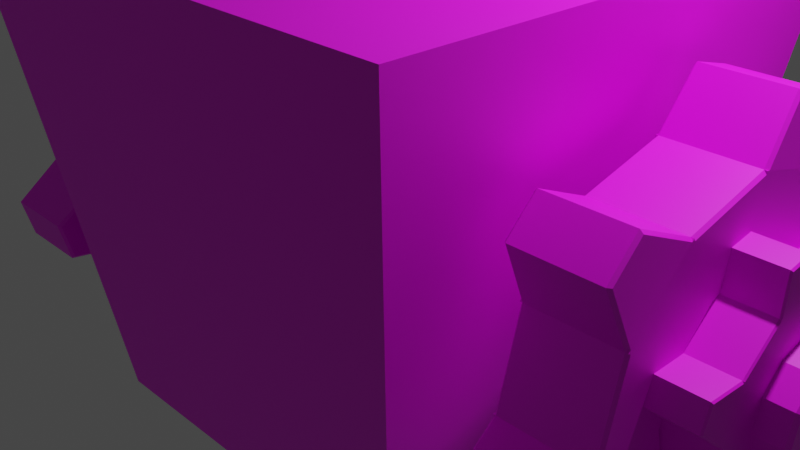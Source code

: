 # Source: WeaponPress.blend  (saved by Blender 2.91.10; exported with 4.5.12 LTS)
import bpy
from mathutils import Matrix  # noqa: F401  (used for matrix-valued properties, if any)

bpy.ops.wm.read_factory_settings(use_empty=True)
scene = bpy.context.scene
scene.name = 'Scene'

# ---- collections
col_collection = bpy.data.collections.new('Collection'); scene.collection.children.link(col_collection)

# ---- images (referenced by path relative to the original .blend; pixels are not part of the script)
import os
ASSET_DIR = os.environ.get("B2B_ASSET_DIR", "")  # directory of the original .blend (textures are referenced by path, not embedded)
HERE = os.path.dirname(os.path.abspath(__file__))  # packed textures are extracted next to this script under _unpacked/

def load_image(name, relpath, width, height, colorspace="sRGB"):
    """Load a texture the original file referenced (path relative to the .blend, or extracted next to this script)."""
    p = next((c for c in (os.path.join(HERE, relpath), os.path.join(ASSET_DIR, relpath)) if relpath and os.path.exists(c)), "")
    if p:
        img = bpy.data.images.load(p, check_existing=True)
        img.name = name
    else:  # same state as the original file: an image datablock whose file is absent (Cycles renders it pink)
        img = bpy.data.images.new(name, width, height)
        img.source = "FILE"
        img.filepath = "//" + (relpath or name)
    img.colorspace_settings.name = colorspace
    return img
img_t_tank_d_tga = load_image('T_Tank_D.tga', 'Assets/RW/Textures/T_Tank_D.tga', 1024, 1024, 'sRGB')

# ---- materials (node trees are filled in below, after node groups)
mat_m_pweaponress = bpy.data.materials.new('M_PWeaponress')
mat_m_pweaponress.use_transparent_shadow = False

# ---- material node trees
mat_m_pweaponress.use_nodes = True; mat_m_pweaponress.node_tree.nodes.clear()
_N = mat_m_pweaponress.node_tree.nodes; _L = mat_m_pweaponress.node_tree.links
n0 = _N.new('ShaderNodeBsdfPrincipled'); n0.name = 'Principled BSDF'; n0.location = (10, 300)
n0.distribution = 'GGX'
n0.subsurface_method = 'BURLEY'
n0.inputs[3].default_value = 1.45
n0.inputs[27].default_value = (0.0, 0.0, 0.0, 1.0)
n0.inputs[28].default_value = 1.0
n1 = _N.new('ShaderNodeOutputMaterial'); n1.name = 'Material Output'; n1.location = (300, 300)
n2 = _N.new('ShaderNodeTexImage'); n2.name = 'Image Texture'; n2.location = (-280, 280)
n2.image = img_t_tank_d_tga
_L.new(n0.outputs[0], n1.inputs[0])
_L.new(n2.outputs[0], n0.inputs[0])
n1.is_active_output = True

# ---- world
world_world = bpy.data.worlds.new('World'); scene.world = world_world
world_world.use_nodes = True; world_world.node_tree.nodes.clear()
_N = world_world.node_tree.nodes; _L = world_world.node_tree.links
n0 = _N.new('ShaderNodeOutputWorld'); n0.name = 'World Output'; n0.location = (300, 300)
n1 = _N.new('ShaderNodeBackground'); n1.name = 'Background'; n1.location = (10, 300)
n1.inputs[0].default_value = (0.05088, 0.05088, 0.05088, 1.0)
_L.new(n1.outputs[0], n0.inputs[0])
n0.is_active_output = True
world_world.color = (0.05088, 0.05088, 0.05088)
world_world.use_sun_shadow = False
world_world.sun_shadow_jitter_overblur = 0.0

# ---- cameras
cam_camera = bpy.data.cameras.new('Camera')
cam_camera.clip_end = 100.0
cam_camera.ortho_scale = 7.314

# ---- lights
light_light = bpy.data.lights.new('Light', 'POINT')
light_light.transmission_factor = 0.0
light_light.energy = 1000.0
light_light.shadow_soft_size = 0.1
light_light.shadow_maximum_resolution = 0.006
light_light.use_absolute_resolution = True

# ---- meshes
me_cylinder = bpy.data.meshes.new('Cylinder')
me_cylinder.from_pydata([(4.331, -0.1105, 1.289), (4.314, -0.1025, 1.307), (4.314, -0.3507, 1.263), (4.331, -0.3372, 1.249), (3.812, -0.3372, 1.249), (3.829, -0.3507, 1.263), (3.829, -0.1025, 1.307), (3.812, -0.1105, 1.289), (3.829, -1.183, 0.5647), (3.812, -1.172, 0.549), (4.331, -1.172, 0.549), (4.314, -1.183, 0.5647), (4.314, -1.269, 0.3279), (4.331, -1.251, 0.3327), (3.812, -1.251, 0.3327), (3.829, -1.269, 0.3279), (3.829, -1.081, -0.7423), (3.812, -1.061, -0.7404), (4.331, -1.061, -0.7404), (4.314, -1.081, -0.7423), (4.314, -0.9187, -0.9353), (4.331, -0.9134, -0.9167), (3.812, -0.9134, -0.9167), (3.829, -0.9187, -0.9353), (3.829, 0.1025, -1.307), (3.812, 0.1105, -1.289), (4.331, 0.1105, -1.289), (4.314, 0.1025, -1.307), (4.314, 0.3507, -1.263), (4.331, 0.3372, -1.249), (3.812, 0.3372, -1.249), (3.829, 0.3507, -1.263), (3.829, 1.183, -0.5647), (3.812, 1.172, -0.549), (4.331, 1.172, -0.549), (4.314, 1.183, -0.5647), (4.314, 1.269, -0.3279), (4.331, 1.251, -0.3327), (3.812, 1.251, -0.3327), (3.829, 1.269, -0.3279), (3.829, 1.081, 0.7423), (3.812, 1.061, 0.7404), (4.331, 1.061, 0.7404), (4.314, 1.081, 0.7423), (4.314, 0.9187, 0.9353), (4.331, 0.9134, 0.9167), (3.812, 0.9134, 0.9167), (3.829, 0.9187, 0.9353), (4.329, 0.08716, 0.9962), (4.345, 0.07023, 0.9932), (4.345, 0.08716, 0.9962), (4.345, -0.4057, 0.9093), (4.329, -0.4226, 0.9063), (4.345, -0.4226, 0.9063), (3.814, -0.4226, 0.9063), (3.798, -0.4057, 0.9093), (3.798, -0.4226, 0.9063), (3.798, 0.07023, 0.9932), (3.814, 0.08716, 0.9962), (3.798, 0.08716, 0.9962), (3.798, -0.825, 0.5574), (3.814, -0.8192, 0.5736), (3.798, -0.8192, 0.5736), (4.329, -0.8192, 0.5736), (4.345, -0.825, 0.5574), (4.345, -0.8192, 0.5736), (4.345, -0.9903, 0.1033), (4.329, -0.9962, 0.08716), (4.345, -0.9962, 0.08716), (3.814, -0.9962, 0.08716), (3.798, -0.9903, 0.1033), (3.798, -0.9962, 0.08716), (3.798, -0.8953, -0.4358), (3.814, -0.9063, -0.4226), (3.798, -0.9063, -0.4226), (4.329, -0.9063, -0.4226), (4.345, -0.8953, -0.4358), (4.345, -0.9063, -0.4226), (4.345, -0.5846, -0.806), (4.329, -0.5736, -0.8192), (4.345, -0.5736, -0.8192), (3.814, -0.5736, -0.8192), (3.798, -0.5846, -0.806), (3.798, -0.5736, -0.8192), (3.798, -0.07023, -0.9932), (3.814, -0.08716, -0.9962), (3.798, -0.08716, -0.9962), (4.329, -0.08716, -0.9962), (4.345, -0.07023, -0.9932), (4.345, -0.08716, -0.9962), (4.345, 0.4057, -0.9093), (4.329, 0.4226, -0.9063), (4.345, 0.4226, -0.9063), (3.814, 0.4226, -0.9063), (3.798, 0.4057, -0.9093), (3.798, 0.4226, -0.9063), (3.798, 0.825, -0.5574), (3.814, 0.8192, -0.5736), (3.798, 0.8192, -0.5736), (4.329, 0.8192, -0.5736), (4.345, 0.825, -0.5574), (4.345, 0.8192, -0.5736), (4.345, 0.9903, -0.1033), (4.329, 0.9962, -0.08716), (4.345, 0.9962, -0.08716), (3.814, 0.9962, -0.08716), (3.798, 0.9903, -0.1033), (3.798, 0.9962, -0.08716), (3.798, 0.8953, 0.4358), (3.814, 0.9063, 0.4226), (3.798, 0.9063, 0.4226), (4.329, 0.9063, 0.4226), (4.345, 0.8953, 0.4358), (4.345, 0.9063, 0.4226), (4.345, 0.5846, 0.806), (4.329, 0.5736, 0.8192), (4.345, 0.5736, 0.8192), (3.814, 0.5736, 0.8192), (3.798, 0.5846, 0.806), (3.798, 0.5736, 0.8192), (4.345, 0.08571, 0.9797), (4.329, 0.08716, 0.9962), (4.345, 0.08716, 0.9962), (4.345, 0.07139, 0.9934), (4.329, -0.4226, 0.9063), (4.345, -0.4156, 0.8913), (4.345, -0.4069, 0.9091), (4.345, -0.4226, 0.9063), (3.798, -0.4156, 0.8913), (3.814, -0.4226, 0.9063), (3.798, -0.4226, 0.9063), (3.798, -0.4069, 0.9091), (3.814, 0.08716, 0.9962), (3.798, 0.08571, 0.9797), (3.798, 0.07139, 0.9934), (3.798, 0.08716, 0.9962), (4.345, -0.8056, 0.5641), (4.329, -0.8192, 0.5736), (4.345, -0.8192, 0.5736), (4.345, -0.8246, 0.5585), (3.814, -0.8192, 0.5736), (3.798, -0.8056, 0.5641), (3.798, -0.8246, 0.5585), (3.798, -0.8192, 0.5736), (4.329, -0.9962, 0.08716), (4.345, -0.9797, 0.08571), (4.345, -0.9907, 0.1022), (4.345, -0.9962, 0.08716), (3.798, -0.9797, 0.08571), (3.814, -0.9962, 0.08716), (3.798, -0.9962, 0.08716), (3.798, -0.9907, 0.1022), (4.345, -0.8913, -0.4156), (4.329, -0.9063, -0.4226), (4.345, -0.9063, -0.4226), (4.345, -0.896, -0.4349), (3.814, -0.9063, -0.4226), (3.798, -0.8913, -0.4156), (3.798, -0.896, -0.4349), (3.798, -0.9063, -0.4226), (4.329, -0.5736, -0.8192), (4.345, -0.5641, -0.8056), (4.345, -0.5839, -0.8069), (4.345, -0.5736, -0.8192), (3.798, -0.5641, -0.8056), (3.814, -0.5736, -0.8192), (3.798, -0.5736, -0.8192), (3.798, -0.5839, -0.8069), (4.345, -0.08571, -0.9797), (4.329, -0.08716, -0.9962), (4.345, -0.08716, -0.9962), (4.345, -0.07139, -0.9934), (3.814, -0.08716, -0.9962), (3.798, -0.08571, -0.9797), (3.798, -0.07139, -0.9934), (3.798, -0.08716, -0.9962), (4.329, 0.4226, -0.9063), (4.345, 0.4156, -0.8913), (4.345, 0.4069, -0.9091), (4.345, 0.4226, -0.9063), (3.798, 0.4156, -0.8913), (3.814, 0.4226, -0.9063), (3.798, 0.4226, -0.9063), (3.798, 0.4069, -0.9091), (4.345, 0.8056, -0.5641), (4.329, 0.8192, -0.5736), (4.345, 0.8192, -0.5736), (4.345, 0.8246, -0.5585), (3.814, 0.8192, -0.5736), (3.798, 0.8056, -0.5641), (3.798, 0.8246, -0.5585), (3.798, 0.8192, -0.5736), (4.329, 0.9962, -0.08716), (4.345, 0.9797, -0.08571), (4.345, 0.9907, -0.1022), (4.345, 0.9962, -0.08716), (3.798, 0.9797, -0.08571), (3.814, 0.9962, -0.08716), (3.798, 0.9962, -0.08716), (3.798, 0.9907, -0.1022), (4.345, 0.8913, 0.4156), (4.329, 0.9063, 0.4226), (4.345, 0.9063, 0.4226), (4.345, 0.896, 0.4349), (3.814, 0.9063, 0.4226), (3.798, 0.8913, 0.4156), (3.798, 0.896, 0.4349), (3.798, 0.9063, 0.4226), (4.329, 0.5736, 0.8192), (4.345, 0.5641, 0.8056), (4.345, 0.5839, 0.8069), (4.345, 0.5736, 0.8192), (3.798, 0.5641, 0.8056), (3.814, 0.5736, 0.8192), (3.798, 0.5736, 0.8192), (3.798, 0.5839, 0.8069), (4.323, 0.04878, 0.5576), (4.345, 0.05078, 0.5804), (3.798, 0.05078, 0.5804), (3.82, 0.04878, 0.5576), (4.345, -0.2462, 0.528), (4.323, -0.2365, 0.5073), (3.82, -0.2365, 0.5073), (3.798, -0.2462, 0.528), (4.345, -0.4772, 0.3342), (4.323, -0.4585, 0.321), (3.82, -0.4585, 0.321), (3.798, -0.4772, 0.3342), (4.345, -0.5804, 0.05078), (4.323, -0.5576, 0.04878), (3.82, -0.5576, 0.04878), (3.798, -0.5804, 0.05078), (4.345, -0.528, -0.2462), (4.323, -0.5073, -0.2365), (3.82, -0.5073, -0.2365), (3.798, -0.528, -0.2462), (4.345, -0.3342, -0.4772), (4.323, -0.321, -0.4585), (3.82, -0.321, -0.4585), (3.798, -0.3342, -0.4772), (4.345, -0.05078, -0.5804), (4.323, -0.04878, -0.5576), (3.82, -0.04878, -0.5576), (3.798, -0.05078, -0.5804), (4.345, 0.2462, -0.528), (4.323, 0.2365, -0.5073), (3.82, 0.2365, -0.5073), (3.798, 0.2462, -0.528), (4.345, 0.4772, -0.3342), (4.323, 0.4585, -0.321), (3.82, 0.4585, -0.321), (3.798, 0.4772, -0.3342), (4.345, 0.5804, -0.05078), (4.323, 0.5576, -0.04878), (3.82, 0.5576, -0.04878), (3.798, 0.5804, -0.05078), (4.345, 0.528, 0.2462), (4.323, 0.5073, 0.2365), (3.82, 0.5073, 0.2365), (3.798, 0.528, 0.2462), (4.345, 0.3342, 0.4772), (4.323, 0.321, 0.4585), (3.82, 0.321, 0.4585), (3.798, 0.3342, 0.4772), (3.828, 2.241, 0.3911), (3.798, 2.274, 0.3798), (3.798, 2.159, 0.8078), (3.828, 2.137, 0.782), (2.917, 2.137, 0.782), (2.946, 2.159, 0.8078), (2.946, 2.274, 0.3798), (2.917, 2.241, 0.3911), (2.946, 0.8078, 2.159), (2.917, 0.782, 2.137), (3.828, 0.782, 2.137), (3.798, 0.8078, 2.159), (3.798, 0.3798, 2.274), (3.828, 0.3911, 2.241), (2.917, 0.3911, 2.241), (2.946, 0.3798, 2.274), (2.946, -1.466, 1.779), (2.917, -1.459, 1.746), (3.828, -1.459, 1.746), (3.798, -1.466, 1.779), (3.798, -1.779, 1.466), (3.828, -1.746, 1.459), (2.917, -1.746, 1.459), (2.946, -1.779, 1.466), (2.946, -2.274, -0.3798), (2.917, -2.241, -0.3911), (3.828, -2.241, -0.3911), (3.798, -2.274, -0.3798), (3.798, -2.159, -0.8078), (3.828, -2.137, -0.782), (2.917, -2.137, -0.782), (2.946, -2.159, -0.8078), (2.946, -0.8078, -2.159), (2.917, -0.782, -2.137), (3.828, -0.782, -2.137), (3.798, -0.8078, -2.159), (3.798, -0.3798, -2.274), (3.828, -0.3911, -2.241), (2.917, -0.3911, -2.241), (2.946, -0.3798, -2.274), (2.946, 1.466, -1.779), (2.917, 1.459, -1.746), (3.828, 1.459, -1.746), (3.798, 1.466, -1.779), (3.798, 1.779, -1.466), (3.828, 1.746, -1.459), (2.917, 1.746, -1.459), (2.946, 1.779, -1.466), (3.825, 1.758, 2.556e-07), (3.853, 1.75, 0.02919), (3.853, 1.758, 2.556e-07), (3.853, 1.53, 0.8499), (3.825, 1.523, 0.8791), (3.853, 1.523, 0.8791), (2.919, 1.523, 0.8791), (2.891, 1.53, 0.8499), (2.891, 1.523, 0.8791), (2.891, 1.75, 0.02919), (2.919, 1.758, 2.032e-07), (2.891, 1.758, 2.032e-07), (2.891, 0.8499, 1.53), (2.919, 0.8791, 1.523), (2.891, 0.8791, 1.523), (3.825, 0.8791, 1.523), (3.853, 0.8499, 1.53), (3.853, 0.8791, 1.523), (3.853, 0.02919, 1.75), (3.825, -3.014e-07, 1.758), (3.853, -2.924e-07, 1.758), (2.919, -1.669e-07, 1.758), (2.891, 0.02919, 1.75), (2.891, -1.631e-07, 1.758), (2.891, -0.9005, 1.501), (2.919, -0.8791, 1.523), (2.891, -0.8791, 1.523), (3.825, -0.8791, 1.523), (3.853, -0.9005, 1.501), (3.853, -0.8791, 1.523), (3.853, -1.501, 0.9005), (3.825, -1.523, 0.8791), (3.853, -1.523, 0.8791), (2.919, -1.523, 0.8791), (2.891, -1.501, 0.9005), (2.891, -1.523, 0.8791), (2.891, -1.75, -0.02919), (2.919, -1.758, 4.605e-08), (2.891, -1.758, -6.343e-09), (3.825, -1.758, 4.605e-08), (3.853, -1.75, -0.02919), (3.853, -1.758, 4.605e-08), (3.853, -1.53, -0.8499), (3.825, -1.523, -0.8791), (3.853, -1.523, -0.8791), (2.919, -1.523, -0.8791), (2.891, -1.53, -0.8499), (2.891, -1.523, -0.8791), (2.891, -0.8499, -1.53), (2.919, -0.8791, -1.523), (2.891, -0.8791, -1.523), (3.825, -0.8791, -1.523), (3.853, -0.8499, -1.53), (3.853, -0.8791, -1.523), (3.853, -0.02919, -1.75), (3.825, -5.439e-07, -1.758), (3.853, -5.605e-07, -1.758), (2.919, -4.35e-07, -1.758), (2.891, -0.02919, -1.75), (2.891, -4.312e-07, -1.758), (2.891, 0.9005, -1.501), (2.919, 0.8791, -1.523), (2.891, 0.8791, -1.523), (3.825, 0.8791, -1.523), (3.853, 0.9005, -1.501), (3.853, 0.8791, -1.523), (3.853, 1.501, -0.9005), (3.825, 1.523, -0.8791), (3.853, 1.523, -0.8791), (2.919, 1.523, -0.8791), (2.891, 1.501, -0.9005), (2.891, 1.523, -0.8791), (3.853, 1.729, 2.556e-07), (3.825, 1.758, 2.556e-07), (3.853, 1.758, 2.556e-07), (3.853, 1.751, 0.02719), (3.825, 1.523, 0.8791), (3.853, 1.497, 0.8645), (3.853, 1.53, 0.8519), (3.853, 1.523, 0.8791), (2.891, 1.497, 0.8645), (2.919, 1.523, 0.8791), (2.891, 1.523, 0.8791), (2.891, 1.53, 0.8519), (2.919, 1.758, 2.032e-07), (2.891, 1.729, 2.032e-07), (2.891, 1.751, 0.02719), (2.891, 1.758, 2.032e-07), (3.853, 0.8645, 1.497), (3.825, 0.8791, 1.523), (3.853, 0.8791, 1.523), (3.853, 0.8519, 1.53), (2.919, 0.8791, 1.523), (2.891, 0.8645, 1.497), (2.891, 0.8519, 1.53), (2.891, 0.8791, 1.523), (3.825, -2.887e-07, 1.758), (3.853, -2.886e-07, 1.729), (3.853, 0.02718, 1.751), (3.853, -2.924e-07, 1.758), (2.891, -1.592e-07, 1.729), (2.919, -1.669e-07, 1.758), (2.891, -1.631e-07, 1.758), (2.891, 0.02718, 1.751), (3.853, -0.8645, 1.497), (3.825, -0.8791, 1.523), (3.853, -0.8791, 1.523), (3.853, -0.899, 1.503), (2.919, -0.8791, 1.523), (2.891, -0.8645, 1.497), (2.891, -0.899, 1.503), (2.891, -0.8791, 1.523), (3.825, -1.523, 0.8791), (3.853, -1.497, 0.8645), (3.853, -1.503, 0.899), (3.853, -1.523, 0.8791), (2.891, -1.497, 0.8645), (2.919, -1.523, 0.8791), (2.891, -1.523, 0.8791), (2.891, -1.503, 0.899), (3.853, -1.729, 4.605e-08), (3.825, -1.758, 4.605e-08), (3.853, -1.758, 4.605e-08), (3.853, -1.751, -0.02719), (2.919, -1.758, -6.343e-09), (2.891, -1.729, -6.343e-09), (2.891, -1.751, -0.02719), (2.891, -1.758, -6.343e-09), (3.825, -1.523, -0.8791), (3.853, -1.497, -0.8645), (3.853, -1.53, -0.8519), (3.853, -1.523, -0.8791), (2.891, -1.497, -0.8645), (2.919, -1.523, -0.8791), (2.891, -1.523, -0.8791), (2.891, -1.53, -0.8519), (3.853, -0.8645, -1.497), (3.825, -0.8791, -1.523), (3.853, -0.8791, -1.523), (3.853, -0.8519, -1.53), (2.919, -0.8791, -1.523), (2.891, -0.8645, -1.497), (2.891, -0.8519, -1.53), (2.891, -0.8791, -1.523), (3.825, -5.567e-07, -1.758), (3.853, -5.502e-07, -1.729), (3.853, -0.02719, -1.751), (3.853, -5.605e-07, -1.758), (2.891, -4.212e-07, -1.729), (2.919, -4.35e-07, -1.758), (2.891, -4.312e-07, -1.758), (2.891, -0.02719, -1.751), (3.853, 0.8645, -1.497), (3.825, 0.8791, -1.523), (3.853, 0.8791, -1.523), (3.853, 0.899, -1.503), (2.919, 0.8791, -1.523), (2.891, 0.8645, -1.497), (2.891, 0.899, -1.503), (2.891, 0.8791, -1.523), (3.825, 1.523, -0.8791), (3.853, 1.497, -0.8645), (3.853, 1.503, -0.899), (3.853, 1.523, -0.8791), (2.891, 1.497, -0.8645), (2.919, 1.523, -0.8791), (2.891, 1.523, -0.8791), (2.891, 1.503, -0.899), (3.814, 0.984, 2.556e-07), (3.853, 1.024, 2.556e-07), (2.891, 1.024, 2.032e-07), (2.93, 0.984, 2.032e-07), (3.853, 0.8871, 0.5122), (3.814, 0.8522, 0.492), (2.93, 0.8522, 0.492), (2.891, 0.8871, 0.5122), (3.853, 0.5122, 0.8871), (3.814, 0.492, 0.8522), (2.93, 0.492, 0.8522), (2.891, 0.5122, 0.8871), (3.853, -1.938e-07, 1.024), (3.814, -1.832e-07, 0.984), (2.93, -6.435e-08, 0.984), (2.891, -6.453e-08, 1.024), (3.853, -0.5122, 0.8871), (3.814, -0.492, 0.8522), (2.93, -0.492, 0.8522), (2.891, -0.5122, 0.8871), (3.853, -0.8871, 0.5122), (3.814, -0.8522, 0.492), (2.93, -0.8522, 0.492), (2.891, -0.8871, 0.5122), (3.853, -1.024, 9.845e-08), (3.814, -0.984, 4.605e-08), (2.93, -0.984, 4.605e-08), (2.891, -1.024, 4.605e-08), (3.853, -0.8871, -0.5122), (3.814, -0.8522, -0.492), (2.93, -0.8522, -0.492), (2.891, -0.8871, -0.5122), (3.853, -0.5122, -0.8871), (3.814, -0.492, -0.8522), (2.93, -0.492, -0.8522), (2.891, -0.5122, -0.8871), (3.853, -3.082e-07, -1.024), (3.814, -2.891e-07, -0.984), (2.93, -1.702e-07, -0.984), (2.891, -1.789e-07, -1.024), (3.853, 0.5122, -0.8871), (3.814, 0.492, -0.8522), (2.93, 0.492, -0.8522), (2.891, 0.5122, -0.8871), (3.853, 0.8871, -0.5122), (3.814, 0.8522, -0.492), (2.93, 0.8522, -0.492), (2.891, 0.8871, -0.5122), (1.732, 0.5841, 6.109e-08), (1.732, 0.5059, 0.2921), (1.732, 0.2921, 0.5059), (1.732, -6.576e-08, 0.5841), (1.732, -0.2921, 0.5059), (1.732, -0.5059, 0.2921), (1.732, -0.5841, -7.817e-08), (1.732, -0.5059, -0.2921), (1.732, -0.2921, -0.5059), (1.732, -1.548e-07, -0.5841), (1.732, 0.2921, -0.5059), (1.732, 0.5059, -0.2921), (4.643, 0.5475, 6.799e-08), (4.607, 0.5841, 6.109e-08), (4.643, 0.4741, 0.2737), (4.607, 0.5059, 0.2921), (4.643, 0.2737, 0.4741), (4.607, 0.2921, 0.5059), (4.643, -2.226e-07, 0.5475), (4.607, -2.208e-07, 0.5841), (4.643, -0.2737, 0.4741), (4.607, -0.2921, 0.5059), (4.643, -0.4741, 0.2737), (4.607, -0.5059, 0.2921), (4.643, -0.5475, -7.637e-08), (4.607, -0.5841, -7.817e-08), (4.643, -0.4741, -0.2737), (4.607, -0.5059, -0.2921), (4.643, -0.2737, -0.4741), (4.607, -0.2921, -0.5059), (4.643, -3.539e-07, -0.5475), (4.607, -3.099e-07, -0.5841), (4.643, 0.2737, -0.4741), (4.607, 0.2921, -0.5059), (4.643, 0.4741, -0.2737), (4.607, 0.5059, -0.2921)], [], [(175, 174, 183, 182, 95, 94, 84, 86), (122, 121, 132, 135, 59, 58, 48, 50), (263, 218, 133, 212), (150, 149, 144, 147, 68, 67, 69, 71), (237, 238, 234, 233), (154, 153, 156, 159, 74, 73, 75, 77), (245, 246, 242, 241), (253, 254, 250, 249), (191, 190, 199, 198, 107, 106, 96, 98), (255, 259, 205, 196), (260, 256, 200, 203, 210, 209), (147, 146, 139, 138, 65, 64, 66, 68), (259, 263, 212, 215, 206, 205), (216, 219, 262, 261), (2, 5, 54, 52), (10, 13, 66, 64), (18, 21, 78, 76), (26, 29, 90, 88), (34, 37, 102, 100), (42, 45, 114, 112), (138, 137, 140, 143, 62, 61, 63, 65), (143, 142, 151, 150, 71, 70, 60, 62), (214, 213, 208, 211, 116, 115, 117, 119), (211, 210, 203, 202, 113, 112, 114, 116), (159, 158, 167, 166, 83, 82, 72, 74), (195, 194, 187, 186, 101, 100, 102, 104), (202, 201, 204, 207, 110, 109, 111, 113), (198, 197, 192, 195, 104, 103, 105, 107), (130, 129, 124, 127, 53, 52, 54, 56), (135, 134, 131, 130, 56, 55, 57, 59), (179, 178, 171, 170, 89, 88, 90, 92), (186, 185, 188, 191, 98, 97, 99, 101), (182, 181, 176, 179, 92, 91, 93, 95), (218, 223, 128, 131, 134, 133), (163, 162, 155, 154, 77, 76, 78, 80), (170, 169, 172, 175, 86, 85, 87, 89), (166, 165, 160, 163, 80, 79, 81, 83), (6, 1, 48, 58), (14, 9, 60, 70), (207, 206, 215, 214, 119, 118, 108, 110), (1, 6, 5, 2), (4, 7, 57, 55), (12, 15, 69, 67), (8, 11, 63, 61), (11, 8, 15, 12), (22, 17, 72, 82), (20, 23, 81, 79), (16, 19, 75, 73), (19, 16, 23, 20), (30, 25, 84, 94), (28, 31, 93, 91), (24, 27, 87, 85), (27, 24, 31, 28), (38, 33, 96, 106), (36, 39, 105, 103), (32, 35, 99, 97), (35, 32, 39, 36), (46, 41, 108, 118), (44, 47, 117, 115), (40, 43, 111, 109), (43, 40, 47, 44), (208, 213, 132, 121), (229, 230, 226, 225), (124, 129, 140, 137), (225, 226, 222, 221), (233, 234, 230, 229), (231, 235, 157, 148), (144, 149, 156, 153), (235, 239, 164, 167, 158, 157), (241, 242, 238, 237), (239, 243, 173, 164), (160, 165, 172, 169), (243, 247, 180, 183, 174, 173), (249, 250, 246, 245), (247, 251, 189, 180), (176, 181, 188, 185), (251, 255, 196, 199, 190, 189), (256, 252, 193, 200), (257, 258, 254, 253), (192, 197, 204, 201), (261, 262, 258, 257), (223, 227, 141, 128), (227, 231, 148, 151, 142, 141), (252, 248, 184, 187, 194, 193), (248, 244, 177, 184), (244, 240, 168, 171, 178, 177), (240, 236, 161, 168), (236, 232, 152, 155, 162, 161), (232, 228, 145, 152), (228, 224, 136, 139, 146, 145), (224, 220, 125, 136), (217, 260, 209, 120), (220, 217, 120, 123, 126, 125), (127, 126, 123, 122, 50, 49, 51, 53), (48, 49, 50), (51, 52, 53), (54, 55, 56), (57, 58, 59), (60, 61, 62), (63, 64, 65), (66, 67, 68), (69, 70, 71), (72, 73, 74), (75, 76, 77), (78, 79, 80), (81, 82, 83), (84, 85, 86), (87, 88, 89), (90, 91, 92), (93, 94, 95), (96, 97, 98), (99, 100, 101), (102, 103, 104), (105, 106, 107), (108, 109, 110), (111, 112, 113), (114, 115, 116), (117, 118, 119), (120, 121, 122, 123), (124, 125, 126, 127), (128, 129, 130, 131), (132, 133, 134, 135), (136, 137, 138, 139), (140, 141, 142, 143), (144, 145, 146, 147), (148, 149, 150, 151), (152, 153, 154, 155), (156, 157, 158, 159), (160, 161, 162, 163), (164, 165, 166, 167), (168, 169, 170, 171), (172, 173, 174, 175), (176, 177, 178, 179), (180, 181, 182, 183), (184, 185, 186, 187), (188, 189, 190, 191), (192, 193, 194, 195), (196, 197, 198, 199), (200, 201, 202, 203), (204, 205, 206, 207), (208, 209, 210, 211), (212, 213, 214, 215), (124, 137, 136, 125), (140, 129, 128, 141), (144, 153, 152, 145), (156, 149, 148, 157), (160, 169, 168, 161), (172, 165, 164, 173), (176, 185, 184, 177), (188, 181, 180, 189), (192, 201, 200, 193), (204, 197, 196, 205), (208, 121, 120, 209), (132, 213, 212, 133), (1, 2, 3, 0), (5, 6, 7, 4), (11, 12, 13, 10), (15, 8, 9, 14), (19, 20, 21, 18), (23, 16, 17, 22), (27, 28, 29, 26), (31, 24, 25, 30), (35, 36, 37, 34), (39, 32, 33, 38), (43, 44, 45, 42), (47, 40, 41, 46), (48, 1, 0, 49), (2, 52, 51, 3), (54, 5, 4, 55), (6, 58, 57, 7), (60, 9, 8, 61), (10, 64, 63, 11), (12, 67, 66, 13), (69, 15, 14, 70), (72, 17, 16, 73), (18, 76, 75, 19), (20, 79, 78, 21), (81, 23, 22, 82), (84, 25, 24, 85), (26, 88, 87, 27), (28, 91, 90, 29), (93, 31, 30, 94), (96, 33, 32, 97), (34, 100, 99, 35), (36, 103, 102, 37), (105, 39, 38, 106), (108, 41, 40, 109), (42, 112, 111, 43), (44, 115, 114, 45), (117, 47, 46, 118), (0, 3, 51, 49), (217, 220, 221, 216), (223, 218, 219, 222), (220, 224, 225, 221), (227, 223, 222, 226), (224, 228, 229, 225), (231, 227, 226, 230), (228, 232, 233, 229), (235, 231, 230, 234), (232, 236, 237, 233), (239, 235, 234, 238), (236, 240, 241, 237), (243, 239, 238, 242), (240, 244, 245, 241), (247, 243, 242, 246), (244, 248, 249, 245), (251, 247, 246, 250), (248, 252, 253, 249), (255, 251, 250, 254), (252, 256, 257, 253), (259, 255, 254, 258), (256, 260, 261, 257), (263, 259, 258, 262), (260, 217, 216, 261), (218, 263, 262, 219), (221, 222, 219, 216), (439, 438, 447, 446, 359, 358, 348, 350), (386, 385, 396, 399, 323, 322, 312, 314), (527, 482, 397, 476), (414, 413, 408, 411, 332, 331, 333, 335), (501, 502, 498, 497), (418, 417, 420, 423, 338, 337, 339, 341), (509, 510, 506, 505), (517, 518, 514, 513), (455, 454, 463, 462, 371, 370, 360, 362), (519, 523, 469, 460), (524, 520, 464, 467, 474, 473), (411, 410, 403, 402, 329, 328, 330, 332), (523, 527, 476, 479, 470, 469), (480, 483, 526, 525), (266, 269, 318, 316), (274, 277, 330, 328), (282, 285, 342, 340), (290, 293, 354, 352), (298, 301, 366, 364), (306, 309, 378, 376), (402, 401, 404, 407, 326, 325, 327, 329), (407, 406, 415, 414, 335, 334, 324, 326), (478, 477, 472, 475, 380, 379, 381, 383), (475, 474, 467, 466, 377, 376, 378, 380), (423, 422, 431, 430, 347, 346, 336, 338), (459, 458, 451, 450, 365, 364, 366, 368), (466, 465, 468, 471, 374, 373, 375, 377), (462, 461, 456, 459, 368, 367, 369, 371), (394, 393, 388, 391, 317, 316, 318, 320), (399, 398, 395, 394, 320, 319, 321, 323), (443, 442, 435, 434, 353, 352, 354, 356), (450, 449, 452, 455, 362, 361, 363, 365), (446, 445, 440, 443, 356, 355, 357, 359), (482, 487, 392, 395, 398, 397), (427, 426, 419, 418, 341, 340, 342, 344), (434, 433, 436, 439, 350, 349, 351, 353), (430, 429, 424, 427, 344, 343, 345, 347), (270, 265, 312, 322), (278, 273, 324, 334), (471, 470, 479, 478, 383, 382, 372, 374), (265, 270, 269, 266), (268, 271, 321, 319), (276, 279, 333, 331), (272, 275, 327, 325), (275, 272, 279, 276), (286, 281, 336, 346), (284, 287, 345, 343), (280, 283, 339, 337), (283, 280, 287, 284), (294, 289, 348, 358), (292, 295, 357, 355), (288, 291, 351, 349), (291, 288, 295, 292), (302, 297, 360, 370), (300, 303, 369, 367), (296, 299, 363, 361), (299, 296, 303, 300), (310, 305, 372, 382), (308, 311, 381, 379), (304, 307, 375, 373), (307, 304, 311, 308), (472, 477, 396, 385), (493, 494, 490, 489), (388, 393, 404, 401), (489, 490, 486, 485), (497, 498, 494, 493), (495, 499, 421, 412), (408, 413, 420, 417), (499, 503, 428, 431, 422, 421), (505, 506, 502, 501), (503, 507, 437, 428), (424, 429, 436, 433), (507, 511, 444, 447, 438, 437), (513, 514, 510, 509), (511, 515, 453, 444), (440, 445, 452, 449), (515, 519, 460, 463, 454, 453), (520, 516, 457, 464), (521, 522, 518, 517), (456, 461, 468, 465), (525, 526, 522, 521), (487, 491, 405, 392), (491, 495, 412, 415, 406, 405), (516, 512, 448, 451, 458, 457), (512, 508, 441, 448), (508, 504, 432, 435, 442, 441), (504, 500, 425, 432), (500, 496, 416, 419, 426, 425), (496, 492, 409, 416), (492, 488, 400, 403, 410, 409), (488, 484, 389, 400), (481, 524, 473, 384), (484, 481, 384, 387, 390, 389), (391, 390, 387, 386, 314, 313, 315, 317), (312, 313, 314), (315, 316, 317), (318, 319, 320), (321, 322, 323), (324, 325, 326), (327, 328, 329), (330, 331, 332), (333, 334, 335), (336, 337, 338), (339, 340, 341), (342, 343, 344), (345, 346, 347), (348, 349, 350), (351, 352, 353), (354, 355, 356), (357, 358, 359), (360, 361, 362), (363, 364, 365), (366, 367, 368), (369, 370, 371), (372, 373, 374), (375, 376, 377), (378, 379, 380), (381, 382, 383), (384, 385, 386, 387), (388, 389, 390, 391), (392, 393, 394, 395), (396, 397, 398, 399), (400, 401, 402, 403), (404, 405, 406, 407), (408, 409, 410, 411), (412, 413, 414, 415), (416, 417, 418, 419), (420, 421, 422, 423), (424, 425, 426, 427), (428, 429, 430, 431), (432, 433, 434, 435), (436, 437, 438, 439), (440, 441, 442, 443), (444, 445, 446, 447), (448, 449, 450, 451), (452, 453, 454, 455), (456, 457, 458, 459), (460, 461, 462, 463), (464, 465, 466, 467), (468, 469, 470, 471), (472, 473, 474, 475), (476, 477, 478, 479), (388, 401, 400, 389), (404, 393, 392, 405), (408, 417, 416, 409), (420, 413, 412, 421), (424, 433, 432, 425), (436, 429, 428, 437), (440, 449, 448, 441), (452, 445, 444, 453), (456, 465, 464, 457), (468, 461, 460, 469), (472, 385, 384, 473), (396, 477, 476, 397), (265, 266, 267, 264), (269, 270, 271, 268), (275, 276, 277, 274), (279, 272, 273, 278), (283, 284, 285, 282), (287, 280, 281, 286), (291, 292, 293, 290), (295, 288, 289, 294), (299, 300, 301, 298), (303, 296, 297, 302), (307, 308, 309, 306), (311, 304, 305, 310), (312, 265, 264, 313), (266, 316, 315, 267), (318, 269, 268, 319), (270, 322, 321, 271), (324, 273, 272, 325), (274, 328, 327, 275), (276, 331, 330, 277), (333, 279, 278, 334), (336, 281, 280, 337), (282, 340, 339, 283), (284, 343, 342, 285), (345, 287, 286, 346), (348, 289, 288, 349), (290, 352, 351, 291), (292, 355, 354, 293), (357, 295, 294, 358), (360, 297, 296, 361), (298, 364, 363, 299), (300, 367, 366, 301), (369, 303, 302, 370), (372, 305, 304, 373), (306, 376, 375, 307), (308, 379, 378, 309), (381, 311, 310, 382), (264, 267, 315, 313), (481, 484, 485, 480), (487, 482, 483, 486), (484, 488, 489, 485), (491, 487, 486, 490), (488, 492, 493, 489), (495, 491, 490, 494), (492, 496, 497, 493), (499, 495, 494, 498), (496, 500, 501, 497), (503, 499, 498, 502), (500, 504, 505, 501), (507, 503, 502, 506), (504, 508, 509, 505), (511, 507, 506, 510), (508, 512, 513, 509), (515, 511, 510, 514), (512, 516, 517, 513), (519, 515, 514, 518), (516, 520, 521, 517), (523, 519, 518, 522), (520, 524, 525, 521), (527, 523, 522, 526), (524, 481, 480, 525), (482, 527, 526, 483), (485, 486, 483, 480), (563, 539, 528, 541), (545, 530, 531, 547), (547, 531, 532, 549), (549, 532, 533, 551), (551, 533, 534, 553), (553, 534, 535, 555), (555, 535, 536, 557), (557, 536, 537, 559), (559, 537, 538, 561), (561, 538, 539, 563), (529, 528, 539, 538, 537, 536, 535, 534, 533, 532, 531, 530), (543, 529, 530, 545), (541, 528, 529, 543), (541, 543, 542, 540), (543, 545, 544, 542), (545, 547, 546, 544), (547, 549, 548, 546), (549, 551, 550, 548), (551, 553, 552, 550), (553, 555, 554, 552), (555, 557, 556, 554), (557, 559, 558, 556), (559, 561, 560, 558), (561, 563, 562, 560), (563, 541, 540, 562), (540, 542, 544, 546, 548, 550, 552, 554, 556, 558, 560, 562)])
_uv = me_cylinder.uv_layers.new(name='UVMap')
_uv.uv.foreach_set('vector', [0.376, 0.5469, 0.375, 0.5472, 0.3439, 0.5555, 0.3429, 0.5558, 0.3429, 0.5558, 0.344, 0.5555, 0.3749, 0.5472, 0.376, 0.5469, 0.314, 0.5995, 0.314, 0.6029, 0.314, 0.7133, 0.314, 0.7168, 0.314, 0.7168, 0.314, 0.7133, 0.314, 0.6029, 0.314, 0.5995, 0.3567, 0.6466, 0.376, 0.6518, 0.376, 0.6783, 0.3434, 0.6696, 0.5283, 0.7168, 0.5283, 0.7133, 0.5283, 0.6029, 0.5283, 0.5995, 0.5283, 0.5995, 0.5283, 0.6029, 0.5283, 0.7133, 0.5283, 0.7168, 0.3945, 0.5811, 0.3945, 0.5811, 0.4081, 0.5946, 0.4081, 0.5946, 0.4996, 0.5995, 0.4996, 0.6029, 0.4996, 0.7133, 0.4996, 0.7168, 0.4996, 0.7168, 0.4996, 0.7133, 0.4996, 0.6029, 0.4996, 0.5995, 0.3574, 0.5811, 0.3574, 0.5811, 0.376, 0.5761, 0.376, 0.5761, 0.3389, 0.6132, 0.3389, 0.6132, 0.3439, 0.5946, 0.3439, 0.5946, 0.3186, 0.58, 0.3183, 0.5811, 0.31, 0.6121, 0.3097, 0.6132, 0.3097, 0.6132, 0.31, 0.6121, 0.3183, 0.5811, 0.3186, 0.58, 0.3374, 0.6132, 0.3426, 0.6325, 0.3196, 0.6457, 0.3108, 0.6132, 0.3567, 0.6466, 0.3426, 0.6325, 0.3196, 0.6457, 0.3194, 0.647, 0.3421, 0.6698, 0.3434, 0.6696, 0.4422, 0.6132, 0.4419, 0.6142, 0.4336, 0.6453, 0.4333, 0.6463, 0.4333, 0.6463, 0.4336, 0.6452, 0.4419, 0.6143, 0.4422, 0.6132, 0.3426, 0.6325, 0.3567, 0.6466, 0.3434, 0.6696, 0.3421, 0.6698, 0.3194, 0.647, 0.3196, 0.6457, 0.376, 0.6502, 0.376, 0.6502, 0.3574, 0.6453, 0.3574, 0.6453, 0.4125, 0.6062, 0.4125, 0.7101, 0.4211, 0.7133, 0.4211, 0.6029, 0.4565, 0.6426, 0.4604, 0.6279, 0.4419, 0.6143, 0.4336, 0.6452, 0.4417, 0.5582, 0.431, 0.5474, 0.4099, 0.5566, 0.4325, 0.5792, 0.3613, 0.5287, 0.3465, 0.5327, 0.344, 0.5555, 0.3749, 0.5472, 0.2955, 0.5837, 0.2915, 0.5984, 0.31, 0.6121, 0.3183, 0.5811, 0.3102, 0.6681, 0.321, 0.6789, 0.3421, 0.6697, 0.3194, 0.6471, 0.4996, 0.5995, 0.4996, 0.6029, 0.4996, 0.7133, 0.4996, 0.7168, 0.4996, 0.7168, 0.4996, 0.7133, 0.4996, 0.6029, 0.4996, 0.5995, 0.4333, 0.6463, 0.4336, 0.6453, 0.4419, 0.6142, 0.4422, 0.6132, 0.4422, 0.6132, 0.4419, 0.6143, 0.4336, 0.6452, 0.4333, 0.6463, 0.2068, 0.7168, 0.2068, 0.7133, 0.2068, 0.6029, 0.2068, 0.5995, 0.2068, 0.5995, 0.2068, 0.6029, 0.2068, 0.7133, 0.2068, 0.7168, 0.3429, 0.6705, 0.3421, 0.6698, 0.3194, 0.647, 0.3186, 0.6463, 0.3186, 0.6463, 0.3194, 0.6471, 0.3421, 0.6697, 0.3429, 0.6705, 0.4333, 0.58, 0.4326, 0.5793, 0.4099, 0.5566, 0.4091, 0.5558, 0.4091, 0.5558, 0.4099, 0.5566, 0.4325, 0.5792, 0.4333, 0.58, 0.3097, 0.6132, 0.31, 0.6121, 0.3183, 0.5811, 0.3186, 0.58, 0.3186, 0.58, 0.3183, 0.5811, 0.31, 0.6121, 0.3097, 0.6132, 0.1284, 0.5995, 0.1284, 0.6029, 0.1284, 0.7133, 0.1284, 0.7168, 0.1284, 0.7168, 0.1284, 0.7133, 0.1284, 0.6029, 0.1284, 0.5995, 0.09965, 0.7168, 0.09965, 0.7133, 0.09965, 0.6029, 0.09965, 0.5995, 0.09965, 0.5995, 0.09965, 0.6029, 0.09965, 0.7133, 0.09965, 0.7168, 0.4211, 0.7168, 0.4211, 0.7133, 0.4211, 0.6029, 0.4211, 0.5995, 0.4211, 0.5995, 0.4211, 0.6029, 0.4211, 0.7133, 0.4211, 0.7168, 0.376, 0.6794, 0.377, 0.6791, 0.4081, 0.6708, 0.4091, 0.6705, 0.4091, 0.6705, 0.408, 0.6708, 0.3771, 0.6791, 0.376, 0.6794, 0.3429, 0.5558, 0.3439, 0.5555, 0.375, 0.5472, 0.376, 0.5469, 0.376, 0.5469, 0.3749, 0.5472, 0.344, 0.5555, 0.3429, 0.5558, 0.1284, 0.5995, 0.1284, 0.6029, 0.1284, 0.7133, 0.1284, 0.7168, 0.1284, 0.7168, 0.1284, 0.7133, 0.1284, 0.6029, 0.1284, 0.5995, 0.2068, 0.7168, 0.2068, 0.7133, 0.2068, 0.6029, 0.2068, 0.5995, 0.2068, 0.5995, 0.2068, 0.6029, 0.2068, 0.7133, 0.2068, 0.7168, 0.376, 0.6518, 0.3953, 0.6466, 0.4086, 0.6696, 0.4081, 0.6708, 0.377, 0.6791, 0.376, 0.6783, 0.4091, 0.5558, 0.4099, 0.5566, 0.4326, 0.5793, 0.4333, 0.58, 0.4333, 0.58, 0.4325, 0.5792, 0.4099, 0.5566, 0.4091, 0.5558, 0.314, 0.5995, 0.314, 0.6029, 0.314, 0.7133, 0.314, 0.7168, 0.314, 0.7168, 0.314, 0.7133, 0.314, 0.6029, 0.314, 0.5995, 0.4211, 0.7168, 0.4211, 0.7133, 0.4211, 0.6029, 0.4211, 0.5995, 0.4211, 0.5995, 0.4211, 0.6029, 0.4211, 0.7133, 0.4211, 0.7168, 0.3603, 0.7101, 0.3603, 0.6062, 0.314, 0.6029, 0.314, 0.7133, 0.4604, 0.6279, 0.4565, 0.6426, 0.4336, 0.6452, 0.4419, 0.6143, 0.3186, 0.6463, 0.3194, 0.647, 0.3421, 0.6698, 0.3429, 0.6705, 0.3429, 0.6705, 0.3421, 0.6697, 0.3194, 0.6471, 0.3186, 0.6463, 0.3603, 0.6062, 0.3603, 0.7101, 0.4125, 0.7101, 0.4125, 0.6062, 0.4054, 0.6937, 0.3907, 0.6976, 0.3771, 0.6791, 0.408, 0.6708, 0.5911, 0.6062, 0.5911, 0.7101, 0.5283, 0.7133, 0.5283, 0.6029, 0.5771, 0.7101, 0.5771, 0.6062, 0.4996, 0.6029, 0.4996, 0.7133, 0.5771, 0.6062, 0.5771, 0.7101, 0.5911, 0.7101, 0.5911, 0.6062, 0.431, 0.5474, 0.4417, 0.5582, 0.4325, 0.5792, 0.4099, 0.5566, 0.4927, 0.6062, 0.4927, 0.7101, 0.4211, 0.7133, 0.4211, 0.6029, 0.5308, 0.7101, 0.5308, 0.6062, 0.4996, 0.6029, 0.4996, 0.7133, 0.5308, 0.6062, 0.5308, 0.7101, 0.4927, 0.7101, 0.4927, 0.6062, 0.3465, 0.5327, 0.3613, 0.5287, 0.3749, 0.5472, 0.344, 0.5555, 0.2155, 0.6062, 0.2155, 0.7101, 0.2068, 0.7133, 0.2068, 0.6029, 0.2677, 0.7101, 0.2677, 0.6062, 0.314, 0.6029, 0.314, 0.7133, 0.2677, 0.6062, 0.2677, 0.7101, 0.2155, 0.7101, 0.2155, 0.6062, 0.2915, 0.5984, 0.2955, 0.5837, 0.3183, 0.5811, 0.31, 0.6121, 0.03683, 0.6062, 0.03683, 0.7101, 0.09965, 0.7133, 0.09965, 0.6029, 0.05081, 0.7101, 0.05081, 0.6062, 0.1284, 0.6029, 0.1284, 0.7133, 0.05081, 0.6062, 0.05081, 0.7101, 0.03683, 0.7101, 0.03683, 0.6062, 0.321, 0.6789, 0.3102, 0.6681, 0.3194, 0.6471, 0.3421, 0.6697, 0.1353, 0.6062, 0.1353, 0.7101, 0.2068, 0.7133, 0.2068, 0.6029, 0.09711, 0.7101, 0.09711, 0.6062, 0.1284, 0.6029, 0.1284, 0.7133, 0.09711, 0.6062, 0.09711, 0.7101, 0.1353, 0.7101, 0.1353, 0.6062, 0.2068, 0.6029, 0.2068, 0.7133, 0.314, 0.7133, 0.314, 0.6029, 0.4131, 0.6132, 0.4131, 0.6132, 0.4081, 0.6317, 0.4081, 0.6317, 0.4211, 0.6029, 0.4211, 0.7133, 0.4996, 0.7133, 0.4996, 0.6029, 0.4081, 0.6317, 0.4081, 0.6317, 0.3945, 0.6453, 0.3945, 0.6453, 0.4081, 0.5946, 0.4081, 0.5946, 0.4131, 0.6132, 0.4131, 0.6132, 0.4146, 0.6132, 0.4094, 0.5939, 0.4324, 0.5806, 0.4411, 0.6132, 0.5283, 0.6029, 0.5283, 0.7133, 0.4996, 0.7133, 0.4996, 0.6029, 0.4094, 0.5939, 0.3953, 0.5797, 0.4086, 0.5568, 0.4099, 0.5566, 0.4326, 0.5793, 0.4324, 0.5806, 0.376, 0.5761, 0.376, 0.5761, 0.3945, 0.5811, 0.3945, 0.5811, 0.3953, 0.5797, 0.376, 0.5746, 0.376, 0.548, 0.4086, 0.5568, 0.4211, 0.6029, 0.4211, 0.7133, 0.314, 0.7133, 0.314, 0.6029, 0.376, 0.5746, 0.3567, 0.5797, 0.3434, 0.5568, 0.3439, 0.5555, 0.375, 0.5472, 0.376, 0.548, 0.3439, 0.5946, 0.3439, 0.5946, 0.3574, 0.5811, 0.3574, 0.5811, 0.3567, 0.5797, 0.3426, 0.5939, 0.3196, 0.5806, 0.3434, 0.5568, 0.2068, 0.6029, 0.2068, 0.7133, 0.1284, 0.7133, 0.1284, 0.6029, 0.3426, 0.5939, 0.3374, 0.6132, 0.3108, 0.6132, 0.31, 0.6121, 0.3183, 0.5811, 0.3196, 0.5806, 0.3426, 0.6325, 0.3374, 0.6132, 0.3108, 0.6132, 0.3196, 0.6457, 0.3439, 0.6317, 0.3439, 0.6317, 0.3389, 0.6132, 0.3389, 0.6132, 0.09965, 0.6029, 0.09965, 0.7133, 0.1284, 0.7133, 0.1284, 0.6029, 0.3574, 0.6453, 0.3574, 0.6453, 0.3439, 0.6317, 0.3439, 0.6317, 0.3953, 0.6466, 0.4094, 0.6325, 0.4324, 0.6457, 0.4086, 0.6696, 0.4094, 0.6325, 0.4146, 0.6132, 0.4411, 0.6132, 0.4419, 0.6142, 0.4336, 0.6453, 0.4324, 0.6457, 0.3374, 0.6132, 0.3426, 0.5939, 0.3196, 0.5806, 0.3183, 0.5811, 0.31, 0.6121, 0.3108, 0.6132, 0.3426, 0.5939, 0.3567, 0.5797, 0.3434, 0.5568, 0.3196, 0.5806, 0.3567, 0.5797, 0.376, 0.5746, 0.376, 0.548, 0.375, 0.5472, 0.3439, 0.5555, 0.3434, 0.5568, 0.376, 0.5746, 0.3953, 0.5797, 0.4086, 0.5568, 0.376, 0.548, 0.3953, 0.5797, 0.4094, 0.5939, 0.4324, 0.5806, 0.4326, 0.5793, 0.4099, 0.5566, 0.4086, 0.5568, 0.4094, 0.5939, 0.4146, 0.6132, 0.4411, 0.6132, 0.4324, 0.5806, 0.4146, 0.6132, 0.4094, 0.6325, 0.4324, 0.6457, 0.4336, 0.6453, 0.4419, 0.6142, 0.4411, 0.6132, 0.4094, 0.6325, 0.3953, 0.6466, 0.4086, 0.6696, 0.4324, 0.6457, 0.376, 0.6518, 0.3567, 0.6466, 0.3434, 0.6696, 0.376, 0.6783, 0.3953, 0.6466, 0.376, 0.6518, 0.376, 0.6783, 0.377, 0.6791, 0.4081, 0.6708, 0.4086, 0.6696, 0.4091, 0.6705, 0.4081, 0.6708, 0.377, 0.6791, 0.376, 0.6794, 0.376, 0.6794, 0.3771, 0.6791, 0.408, 0.6708, 0.4091, 0.6705, 0.3128, 0.9371, 0.3128, 0.9369, 0.3124, 0.937, 0.3243, 0.9375, 0.3243, 0.9373, 0.324, 0.9374, 0.3143, 0.9372, 0.3143, 0.9371, 0.314, 0.9372, 0.3128, 0.9372, 0.3128, 0.9371, 0.3124, 0.9371, 0.3141, 0.9373, 0.3136, 0.9374, 0.3141, 0.9374, 0.3133, 0.9373, 0.3128, 0.9372, 0.3128, 0.9373, 0.314, 0.9371, 0.314, 0.9369, 0.3136, 0.937, 0.3133, 0.9371, 0.3128, 0.9369, 0.3128, 0.9371, 0.3143, 0.9375, 0.3143, 0.9373, 0.3141, 0.9373, 0.3128, 0.9373, 0.3126, 0.9372, 0.3124, 0.9373, 0.3122, 0.9368, 0.3115, 0.9369, 0.3119, 0.9369, 0.3128, 0.9374, 0.3126, 0.9373, 0.3124, 0.9374, 0.3243, 0.9372, 0.324, 0.9373, 0.3243, 0.9373, 0.3161, 0.9332, 0.3167, 0.9332, 0.3164, 0.9331, 0.3136, 0.9373, 0.3136, 0.9372, 0.3133, 0.9372, 0.324, 0.9369, 0.324, 0.9371, 0.3243, 0.937, 0.314, 0.9373, 0.314, 0.9371, 0.3136, 0.9372, 0.3133, 0.9372, 0.3128, 0.9371, 0.3128, 0.9372, 0.3144, 0.9371, 0.3144, 0.9369, 0.314, 0.937, 0.3136, 0.9371, 0.3136, 0.9369, 0.3133, 0.937, 0.3135, 0.9375, 0.3135, 0.9373, 0.3133, 0.9374, 0.324, 0.9371, 0.3243, 0.9372, 0.3243, 0.9371, 0.3212, 0.9368, 0.3206, 0.9369, 0.321, 0.9369, 0.3136, 0.9372, 0.3135, 0.9371, 0.3133, 0.9372, 0.3133, 0.9377, 0.3128, 0.9378, 0.3133, 0.9378, 0.3133, 0.9377, 0.3141, 0.938, 0.3138, 0.938, 0.3137, 0.9381, 0.3141, 0.9381, 0.3138, 0.938, 0.3141, 0.938, 0.3141, 0.9379, 0.3137, 0.9379, 0.3133, 0.9376, 0.3128, 0.9377, 0.313, 0.9377, 0.3133, 0.9377, 0.3338, 0.9401, 0.3331, 0.9401, 0.3333, 0.9401, 0.3336, 0.9402, 0.3345, 0.9401, 0.3338, 0.9401, 0.334, 0.9402, 0.3342, 0.9401, 0.3362, 0.9401, 0.3355, 0.9401, 0.3357, 0.9402, 0.336, 0.9401, 0.3368, 0.9401, 0.3362, 0.9401, 0.3364, 0.9401, 0.3366, 0.9402, 0.3133, 0.9379, 0.3136, 0.9379, 0.3136, 0.9378, 0.3132, 0.9378, 0.3132, 0.9378, 0.3128, 0.9378, 0.3128, 0.9379, 0.3132, 0.9379, 0.3141, 0.9375, 0.3136, 0.9377, 0.3139, 0.9377, 0.3141, 0.9377, 0.3133, 0.9373, 0.3128, 0.9374, 0.3133, 0.9374, 0.3133, 0.9374, 0.3141, 0.9378, 0.3136, 0.9379, 0.3141, 0.9379, 0.3141, 0.9378, 0.3133, 0.9374, 0.3128, 0.9376, 0.313, 0.9376, 0.3133, 0.9376, 0.3136, 0.9379, 0.3133, 0.9379, 0.3132, 0.938, 0.3136, 0.938, 0.3128, 0.938, 0.3132, 0.938, 0.3132, 0.938, 0.3128, 0.9379, 0.3076, 0.9371, 0.3083, 0.9371, 0.3081, 0.937, 0.3078, 0.9369, 0.3089, 0.9401, 0.3083, 0.9401, 0.3085, 0.9402, 0.3087, 0.9401, 0.3096, 0.9401, 0.3089, 0.9401, 0.3092, 0.9402, 0.3094, 0.9401, 0.3349, 0.937, 0.3355, 0.9371, 0.3353, 0.937, 0.3351, 0.9369, 0.3133, 0.9382, 0.3136, 0.9382, 0.3136, 0.9381, 0.3132, 0.938, 0.3132, 0.938, 0.3128, 0.9381, 0.3128, 0.9382, 0.3132, 0.9381, 0.3141, 0.9374, 0.3136, 0.9375, 0.3139, 0.9375, 0.3141, 0.9375, 0.3141, 0.9377, 0.3136, 0.9378, 0.3141, 0.9378, 0.3141, 0.9377, 0.3331, 0.9369, 0.3331, 0.9401, 0.3338, 0.9401, 0.3338, 0.937, 0.3345, 0.9401, 0.3345, 0.9369, 0.3338, 0.937, 0.3338, 0.9401, 0.3362, 0.9401, 0.3362, 0.9369, 0.3355, 0.937, 0.3355, 0.9401, 0.3362, 0.9369, 0.3362, 0.9401, 0.3368, 0.9401, 0.3368, 0.937, 0.3331, 0.9408, 0.3331, 0.9369, 0.3324, 0.937, 0.3324, 0.9407, 0.3324, 0.9408, 0.3324, 0.9369, 0.3317, 0.937, 0.3317, 0.9407, 0.3083, 0.9402, 0.3083, 0.9371, 0.3076, 0.9371, 0.3076, 0.9402, 0.3089, 0.9401, 0.3089, 0.9369, 0.3083, 0.937, 0.3083, 0.9401, 0.3096, 0.9401, 0.3096, 0.9369, 0.3089, 0.937, 0.3089, 0.9401, 0.3355, 0.9402, 0.3355, 0.9371, 0.3349, 0.937, 0.3349, 0.9401, 0.331, 0.9408, 0.331, 0.9369, 0.3303, 0.937, 0.3303, 0.9407, 0.331, 0.9369, 0.331, 0.9408, 0.3317, 0.9407, 0.3317, 0.937, 0.3212, 0.9355, 0.3253, 0.9369, 0.3258, 0.9368, 0.322, 0.9354, 0.3299, 0.9331, 0.3258, 0.9346, 0.3266, 0.9346, 0.3303, 0.9333, 0.3149, 0.9369, 0.3149, 0.9388, 0.3154, 0.9387, 0.3154, 0.937, 0.3164, 0.9388, 0.3164, 0.9369, 0.3159, 0.937, 0.3159, 0.9387, 0.3117, 0.9331, 0.3076, 0.9346, 0.3084, 0.9346, 0.3122, 0.9333, 0.3303, 0.9355, 0.3344, 0.9369, 0.3349, 0.9368, 0.3311, 0.9354, 0.3122, 0.9355, 0.3163, 0.9369, 0.3167, 0.9368, 0.3129, 0.9354, 0.3299, 0.9369, 0.3258, 0.9384, 0.3266, 0.9384, 0.3303, 0.9371, 0.3144, 0.9369, 0.3144, 0.9388, 0.3149, 0.9387, 0.3149, 0.937, 0.3159, 0.9388, 0.3159, 0.9369, 0.3154, 0.937, 0.3154, 0.9387, 0.3208, 0.9331, 0.3167, 0.9346, 0.3175, 0.9346, 0.3212, 0.9333, 0.3349, 0.9355, 0.339, 0.9369, 0.3394, 0.9368, 0.3356, 0.9354, 0.3252, 0.9331, 0.3212, 0.9355, 0.322, 0.9354, 0.3258, 0.9332, 0.32, 0.9396, 0.32, 0.9369, 0.3195, 0.937, 0.3195, 0.9395, 0.3205, 0.9396, 0.3205, 0.9369, 0.32, 0.937, 0.32, 0.9396, 0.3258, 0.9346, 0.3297, 0.9369, 0.3303, 0.9368, 0.3266, 0.9346, 0.311, 0.937, 0.311, 0.9395, 0.3117, 0.9395, 0.3117, 0.9369, 0.3205, 0.937, 0.3205, 0.9395, 0.3212, 0.9395, 0.3212, 0.9369, 0.3103, 0.9395, 0.3103, 0.9369, 0.3096, 0.937, 0.3096, 0.9395, 0.3226, 0.9395, 0.3219, 0.9369, 0.3212, 0.937, 0.3219, 0.9395, 0.3175, 0.937, 0.3175, 0.9395, 0.318, 0.9396, 0.318, 0.9369, 0.317, 0.937, 0.317, 0.9396, 0.3175, 0.9396, 0.3175, 0.9369, 0.3076, 0.9346, 0.3115, 0.9369, 0.3122, 0.9368, 0.3084, 0.9346, 0.3342, 0.9331, 0.3303, 0.9355, 0.3311, 0.9354, 0.3349, 0.9332, 0.3303, 0.9406, 0.3266, 0.9384, 0.3258, 0.9384, 0.3297, 0.9407, 0.3129, 0.9354, 0.3167, 0.9332, 0.3161, 0.9332, 0.3122, 0.9355, 0.319, 0.9396, 0.319, 0.9369, 0.3185, 0.937, 0.3185, 0.9395, 0.3185, 0.9396, 0.3185, 0.9369, 0.318, 0.937, 0.318, 0.9396, 0.3124, 0.9395, 0.3124, 0.937, 0.3117, 0.9369, 0.3117, 0.9395, 0.3226, 0.937, 0.3233, 0.9395, 0.324, 0.9395, 0.3233, 0.9369, 0.311, 0.9395, 0.311, 0.9369, 0.3103, 0.937, 0.3103, 0.9395, 0.3258, 0.9395, 0.3251, 0.9369, 0.3244, 0.937, 0.3251, 0.9395, 0.3195, 0.9396, 0.3195, 0.937, 0.319, 0.9369, 0.319, 0.9396, 0.3164, 0.937, 0.3164, 0.9396, 0.317, 0.9396, 0.317, 0.9369, 0.3167, 0.9346, 0.3206, 0.9369, 0.3212, 0.9368, 0.3175, 0.9346, 0.3388, 0.9331, 0.3349, 0.9355, 0.3356, 0.9354, 0.3394, 0.9332, 0.3907, 0.6976, 0.4054, 0.6937, 0.408, 0.6708, 0.3771, 0.6791, 0.3232, 0.9356, 0.3383, 0.9356, 0.3377, 0.9356, 0.3232, 0.9356, 0.3383, 0.9356, 0.3232, 0.9356, 0.3232, 0.9356, 0.3377, 0.9356, 0.3383, 0.9356, 0.3494, 0.9356, 0.3483, 0.9356, 0.3377, 0.9356, 0.3494, 0.9356, 0.3383, 0.9356, 0.3377, 0.9356, 0.3483, 0.9356, 0.3494, 0.9356, 0.3534, 0.9356, 0.3522, 0.9356, 0.3483, 0.9356, 0.3534, 0.9356, 0.3494, 0.9356, 0.3483, 0.9356, 0.3522, 0.9356, 0.3534, 0.9356, 0.3494, 0.9356, 0.3483, 0.9356, 0.3522, 0.9356, 0.3494, 0.9356, 0.3534, 0.9356, 0.3522, 0.9356, 0.3483, 0.9356, 0.3494, 0.9356, 0.3383, 0.9356, 0.3377, 0.9356, 0.3483, 0.9356, 0.3383, 0.9356, 0.3494, 0.9356, 0.3483, 0.9356, 0.3377, 0.9356, 0.3383, 0.9356, 0.3232, 0.9356, 0.3232, 0.9356, 0.3377, 0.9356, 0.3232, 0.9356, 0.3383, 0.9356, 0.3377, 0.9356, 0.3232, 0.9356, 0.3232, 0.9356, 0.308, 0.9356, 0.3086, 0.9356, 0.3232, 0.9356, 0.308, 0.9356, 0.3232, 0.9356, 0.3232, 0.9356, 0.3086, 0.9356, 0.308, 0.9356, 0.297, 0.9356, 0.298, 0.9356, 0.3086, 0.9356, 0.297, 0.9356, 0.308, 0.9356, 0.3086, 0.9356, 0.298, 0.9356, 0.297, 0.9356, 0.2929, 0.9356, 0.2941, 0.9356, 0.298, 0.9356, 0.2929, 0.9356, 0.297, 0.9356, 0.298, 0.9356, 0.2941, 0.9356, 0.2929, 0.9356, 0.297, 0.9356, 0.298, 0.9356, 0.2941, 0.9356, 0.297, 0.9356, 0.2929, 0.9356, 0.2941, 0.9356, 0.298, 0.9356, 0.297, 0.9356, 0.308, 0.9356, 0.3086, 0.9356, 0.298, 0.9356, 0.308, 0.9356, 0.297, 0.9356, 0.298, 0.9356, 0.3086, 0.9356, 0.308, 0.9356, 0.3232, 0.9356, 0.3232, 0.9356, 0.3086, 0.9356, 0.3232, 0.9356, 0.308, 0.9356, 0.3086, 0.9356, 0.3232, 0.9356, 0.3945, 0.6453, 0.3945, 0.6453, 0.376, 0.6502, 0.376, 0.6502, 0.376, 0.5469, 0.375, 0.5472, 0.3439, 0.5555, 0.3429, 0.5558, 0.3429, 0.5558, 0.344, 0.5555, 0.3749, 0.5472, 0.376, 0.5469, 0.314, 0.5995, 0.314, 0.6029, 0.314, 0.7133, 0.314, 0.7168, 0.314, 0.7168, 0.314, 0.7133, 0.314, 0.6029, 0.314, 0.5995, 0.3567, 0.6466, 0.376, 0.6518, 0.376, 0.6783, 0.3434, 0.6696, 0.5283, 0.7168, 0.5283, 0.7133, 0.5283, 0.6029, 0.5283, 0.5995, 0.5283, 0.5995, 0.5283, 0.6029, 0.5283, 0.7133, 0.5283, 0.7168, 0.3945, 0.5811, 0.3945, 0.5811, 0.4081, 0.5946, 0.4081, 0.5946, 0.4996, 0.5995, 0.4996, 0.6029, 0.4996, 0.7133, 0.4996, 0.7168, 0.4996, 0.7168, 0.4996, 0.7133, 0.4996, 0.6029, 0.4996, 0.5995, 0.3574, 0.5811, 0.3574, 0.5811, 0.376, 0.5761, 0.376, 0.5761, 0.3389, 0.6132, 0.3389, 0.6132, 0.3439, 0.5946, 0.3439, 0.5946, 0.3186, 0.58, 0.3183, 0.5811, 0.31, 0.6121, 0.3097, 0.6132, 0.3097, 0.6132, 0.31, 0.6121, 0.3183, 0.5811, 0.3186, 0.58, 0.3374, 0.6132, 0.3426, 0.6325, 0.3196, 0.6457, 0.3108, 0.6132, 0.3567, 0.6466, 0.3426, 0.6325, 0.3196, 0.6457, 0.3194, 0.647, 0.3421, 0.6698, 0.3434, 0.6696, 0.4422, 0.6132, 0.4419, 0.6142, 0.4336, 0.6453, 0.4333, 0.6463, 0.4333, 0.6463, 0.4336, 0.6452, 0.4419, 0.6143, 0.4422, 0.6132, 0.3426, 0.6325, 0.3567, 0.6466, 0.3434, 0.6696, 0.3421, 0.6698, 0.3194, 0.647, 0.3196, 0.6457, 0.376, 0.6502, 0.376, 0.6502, 0.3574, 0.6453, 0.3574, 0.6453, 0.4125, 0.6062, 0.4125, 0.7101, 0.4211, 0.7133, 0.4211, 0.6029, 0.4565, 0.6426, 0.4604, 0.6279, 0.4419, 0.6143, 0.4336, 0.6452, 0.4417, 0.5582, 0.431, 0.5474, 0.4099, 0.5566, 0.4325, 0.5792, 0.3613, 0.5287, 0.3465, 0.5327, 0.344, 0.5555, 0.3749, 0.5472, 0.2955, 0.5837, 0.2915, 0.5984, 0.31, 0.6121, 0.3183, 0.5811, 0.3102, 0.6681, 0.321, 0.6789, 0.3421, 0.6697, 0.3194, 0.6471, 0.4996, 0.5995, 0.4996, 0.6029, 0.4996, 0.7133, 0.4996, 0.7168, 0.4996, 0.7168, 0.4996, 0.7133, 0.4996, 0.6029, 0.4996, 0.5995, 0.4333, 0.6463, 0.4336, 0.6453, 0.4419, 0.6142, 0.4422, 0.6132, 0.4422, 0.6132, 0.4419, 0.6143, 0.4336, 0.6452, 0.4333, 0.6463, 0.2068, 0.7168, 0.2068, 0.7133, 0.2068, 0.6029, 0.2068, 0.5995, 0.2068, 0.5995, 0.2068, 0.6029, 0.2068, 0.7133, 0.2068, 0.7168, 0.3429, 0.6705, 0.3421, 0.6698, 0.3194, 0.647, 0.3186, 0.6463, 0.3186, 0.6463, 0.3194, 0.6471, 0.3421, 0.6697, 0.3429, 0.6705, 0.4333, 0.58, 0.4326, 0.5793, 0.4099, 0.5566, 0.4091, 0.5558, 0.4091, 0.5558, 0.4099, 0.5566, 0.4325, 0.5792, 0.4333, 0.58, 0.3097, 0.6132, 0.31, 0.6121, 0.3183, 0.5811, 0.3186, 0.58, 0.3186, 0.58, 0.3183, 0.5811, 0.31, 0.6121, 0.3097, 0.6132, 0.1284, 0.5995, 0.1284, 0.6029, 0.1284, 0.7133, 0.1284, 0.7168, 0.1284, 0.7168, 0.1284, 0.7133, 0.1284, 0.6029, 0.1284, 0.5995, 0.09965, 0.7168, 0.09965, 0.7133, 0.09965, 0.6029, 0.09965, 0.5995, 0.09965, 0.5995, 0.09965, 0.6029, 0.09965, 0.7133, 0.09965, 0.7168, 0.4211, 0.7168, 0.4211, 0.7133, 0.4211, 0.6029, 0.4211, 0.5995, 0.4211, 0.5995, 0.4211, 0.6029, 0.4211, 0.7133, 0.4211, 0.7168, 0.376, 0.6794, 0.377, 0.6791, 0.4081, 0.6708, 0.4091, 0.6705, 0.4091, 0.6705, 0.408, 0.6708, 0.3771, 0.6791, 0.376, 0.6794, 0.3429, 0.5558, 0.3439, 0.5555, 0.375, 0.5472, 0.376, 0.5469, 0.376, 0.5469, 0.3749, 0.5472, 0.344, 0.5555, 0.3429, 0.5558, 0.1284, 0.5995, 0.1284, 0.6029, 0.1284, 0.7133, 0.1284, 0.7168, 0.1284, 0.7168, 0.1284, 0.7133, 0.1284, 0.6029, 0.1284, 0.5995, 0.2068, 0.7168, 0.2068, 0.7133, 0.2068, 0.6029, 0.2068, 0.5995, 0.2068, 0.5995, 0.2068, 0.6029, 0.2068, 0.7133, 0.2068, 0.7168, 0.376, 0.6518, 0.3953, 0.6466, 0.4086, 0.6696, 0.4081, 0.6708, 0.377, 0.6791, 0.376, 0.6783, 0.4091, 0.5558, 0.4099, 0.5566, 0.4326, 0.5793, 0.4333, 0.58, 0.4333, 0.58, 0.4325, 0.5792, 0.4099, 0.5566, 0.4091, 0.5558, 0.314, 0.5995, 0.314, 0.6029, 0.314, 0.7133, 0.314, 0.7168, 0.314, 0.7168, 0.314, 0.7133, 0.314, 0.6029, 0.314, 0.5995, 0.4211, 0.7168, 0.4211, 0.7133, 0.4211, 0.6029, 0.4211, 0.5995, 0.4211, 0.5995, 0.4211, 0.6029, 0.4211, 0.7133, 0.4211, 0.7168, 0.3603, 0.7101, 0.3603, 0.6062, 0.314, 0.6029, 0.314, 0.7133, 0.4604, 0.6279, 0.4565, 0.6426, 0.4336, 0.6452, 0.4419, 0.6143, 0.3186, 0.6463, 0.3194, 0.647, 0.3421, 0.6698, 0.3429, 0.6705, 0.3429, 0.6705, 0.3421, 0.6697, 0.3194, 0.6471, 0.3186, 0.6463, 0.3603, 0.6062, 0.3603, 0.7101, 0.4125, 0.7101, 0.4125, 0.6062, 0.4054, 0.6937, 0.3907, 0.6976, 0.3771, 0.6791, 0.408, 0.6708, 0.5911, 0.6062, 0.5911, 0.7101, 0.5283, 0.7133, 0.5283, 0.6029, 0.5771, 0.7101, 0.5771, 0.6062, 0.4996, 0.6029, 0.4996, 0.7133, 0.5771, 0.6062, 0.5771, 0.7101, 0.5911, 0.7101, 0.5911, 0.6062, 0.431, 0.5474, 0.4417, 0.5582, 0.4325, 0.5792, 0.4099, 0.5566, 0.4927, 0.6062, 0.4927, 0.7101, 0.4211, 0.7133, 0.4211, 0.6029, 0.5308, 0.7101, 0.5308, 0.6062, 0.4996, 0.6029, 0.4996, 0.7133, 0.5308, 0.6062, 0.5308, 0.7101, 0.4927, 0.7101, 0.4927, 0.6062, 0.3465, 0.5327, 0.3613, 0.5287, 0.3749, 0.5472, 0.344, 0.5555, 0.2155, 0.6062, 0.2155, 0.7101, 0.2068, 0.7133, 0.2068, 0.6029, 0.2677, 0.7101, 0.2677, 0.6062, 0.314, 0.6029, 0.314, 0.7133, 0.2677, 0.6062, 0.2677, 0.7101, 0.2155, 0.7101, 0.2155, 0.6062, 0.2915, 0.5984, 0.2955, 0.5837, 0.3183, 0.5811, 0.31, 0.6121, 0.03683, 0.6062, 0.03683, 0.7101, 0.09965, 0.7133, 0.09965, 0.6029, 0.05081, 0.7101, 0.05081, 0.6062, 0.1284, 0.6029, 0.1284, 0.7133, 0.05081, 0.6062, 0.05081, 0.7101, 0.03683, 0.7101, 0.03683, 0.6062, 0.321, 0.6789, 0.3102, 0.6681, 0.3194, 0.6471, 0.3421, 0.6697, 0.1353, 0.6062, 0.1353, 0.7101, 0.2068, 0.7133, 0.2068, 0.6029, 0.09711, 0.7101, 0.09711, 0.6062, 0.1284, 0.6029, 0.1284, 0.7133, 0.09711, 0.6062, 0.09711, 0.7101, 0.1353, 0.7101, 0.1353, 0.6062, 0.2068, 0.6029, 0.2068, 0.7133, 0.314, 0.7133, 0.314, 0.6029, 0.4131, 0.6132, 0.4131, 0.6132, 0.4081, 0.6317, 0.4081, 0.6317, 0.4211, 0.6029, 0.4211, 0.7133, 0.4996, 0.7133, 0.4996, 0.6029, 0.4081, 0.6317, 0.4081, 0.6317, 0.3945, 0.6453, 0.3945, 0.6453, 0.4081, 0.5946, 0.4081, 0.5946, 0.4131, 0.6132, 0.4131, 0.6132, 0.4146, 0.6132, 0.4094, 0.5939, 0.4324, 0.5806, 0.4411, 0.6132, 0.5283, 0.6029, 0.5283, 0.7133, 0.4996, 0.7133, 0.4996, 0.6029, 0.4094, 0.5939, 0.3953, 0.5797, 0.4086, 0.5568, 0.4099, 0.5566, 0.4326, 0.5793, 0.4324, 0.5806, 0.376, 0.5761, 0.376, 0.5761, 0.3945, 0.5811, 0.3945, 0.5811, 0.3953, 0.5797, 0.376, 0.5746, 0.376, 0.548, 0.4086, 0.5568, 0.4211, 0.6029, 0.4211, 0.7133, 0.314, 0.7133, 0.314, 0.6029, 0.376, 0.5746, 0.3567, 0.5797, 0.3434, 0.5568, 0.3439, 0.5555, 0.375, 0.5472, 0.376, 0.548, 0.3439, 0.5946, 0.3439, 0.5946, 0.3574, 0.5811, 0.3574, 0.5811, 0.3567, 0.5797, 0.3426, 0.5939, 0.3196, 0.5806, 0.3434, 0.5568, 0.2068, 0.6029, 0.2068, 0.7133, 0.1284, 0.7133, 0.1284, 0.6029, 0.3426, 0.5939, 0.3374, 0.6132, 0.3108, 0.6132, 0.31, 0.6121, 0.3183, 0.5811, 0.3196, 0.5806, 0.3426, 0.6325, 0.3374, 0.6132, 0.3108, 0.6132, 0.3196, 0.6457, 0.3439, 0.6317, 0.3439, 0.6317, 0.3389, 0.6132, 0.3389, 0.6132, 0.09965, 0.6029, 0.09965, 0.7133, 0.1284, 0.7133, 0.1284, 0.6029, 0.3574, 0.6453, 0.3574, 0.6453, 0.3439, 0.6317, 0.3439, 0.6317, 0.3953, 0.6466, 0.4094, 0.6325, 0.4324, 0.6457, 0.4086, 0.6696, 0.4094, 0.6325, 0.4146, 0.6132, 0.4411, 0.6132, 0.4419, 0.6142, 0.4336, 0.6453, 0.4324, 0.6457, 0.3374, 0.6132, 0.3426, 0.5939, 0.3196, 0.5806, 0.3183, 0.5811, 0.31, 0.6121, 0.3108, 0.6132, 0.3426, 0.5939, 0.3567, 0.5797, 0.3434, 0.5568, 0.3196, 0.5806, 0.3567, 0.5797, 0.376, 0.5746, 0.376, 0.548, 0.375, 0.5472, 0.3439, 0.5555, 0.3434, 0.5568, 0.376, 0.5746, 0.3953, 0.5797, 0.4086, 0.5568, 0.376, 0.548, 0.3953, 0.5797, 0.4094, 0.5939, 0.4324, 0.5806, 0.4326, 0.5793, 0.4099, 0.5566, 0.4086, 0.5568, 0.4094, 0.5939, 0.4146, 0.6132, 0.4411, 0.6132, 0.4324, 0.5806, 0.4146, 0.6132, 0.4094, 0.6325, 0.4324, 0.6457, 0.4336, 0.6453, 0.4419, 0.6142, 0.4411, 0.6132, 0.4094, 0.6325, 0.3953, 0.6466, 0.4086, 0.6696, 0.4324, 0.6457, 0.376, 0.6518, 0.3567, 0.6466, 0.3434, 0.6696, 0.376, 0.6783, 0.3953, 0.6466, 0.376, 0.6518, 0.376, 0.6783, 0.377, 0.6791, 0.4081, 0.6708, 0.4086, 0.6696, 0.4091, 0.6705, 0.4081, 0.6708, 0.377, 0.6791, 0.376, 0.6794, 0.376, 0.6794, 0.3771, 0.6791, 0.408, 0.6708, 0.4091, 0.6705, 0.3128, 0.9371, 0.3128, 0.9369, 0.3124, 0.937, 0.3243, 0.9375, 0.3243, 0.9373, 0.324, 0.9374, 0.3143, 0.9372, 0.3143, 0.9371, 0.314, 0.9372, 0.3128, 0.9372, 0.3128, 0.9371, 0.3124, 0.9371, 0.3141, 0.9373, 0.3136, 0.9374, 0.3141, 0.9374, 0.3133, 0.9373, 0.3128, 0.9372, 0.3128, 0.9373, 0.314, 0.9371, 0.314, 0.9369, 0.3136, 0.937, 0.3133, 0.9371, 0.3128, 0.9369, 0.3128, 0.9371, 0.3143, 0.9375, 0.3143, 0.9373, 0.3141, 0.9373, 0.3128, 0.9373, 0.3126, 0.9372, 0.3124, 0.9373, 0.3122, 0.9368, 0.3115, 0.9369, 0.3119, 0.9369, 0.3128, 0.9374, 0.3126, 0.9373, 0.3124, 0.9374, 0.3243, 0.9372, 0.324, 0.9373, 0.3243, 0.9373, 0.3161, 0.9332, 0.3167, 0.9332, 0.3164, 0.9331, 0.3136, 0.9373, 0.3136, 0.9372, 0.3133, 0.9372, 0.324, 0.9369, 0.324, 0.9371, 0.3243, 0.937, 0.314, 0.9373, 0.314, 0.9371, 0.3136, 0.9372, 0.3133, 0.9372, 0.3128, 0.9371, 0.3128, 0.9372, 0.3144, 0.9371, 0.3144, 0.9369, 0.314, 0.937, 0.3136, 0.9371, 0.3136, 0.9369, 0.3133, 0.937, 0.3135, 0.9375, 0.3135, 0.9373, 0.3133, 0.9374, 0.324, 0.9371, 0.3243, 0.9372, 0.3243, 0.9371, 0.3212, 0.9368, 0.3206, 0.9369, 0.321, 0.9369, 0.3136, 0.9372, 0.3135, 0.9371, 0.3133, 0.9372, 0.3133, 0.9377, 0.3128, 0.9378, 0.3133, 0.9378, 0.3133, 0.9377, 0.3141, 0.938, 0.3138, 0.938, 0.3137, 0.9381, 0.3141, 0.9381, 0.3138, 0.938, 0.3141, 0.938, 0.3141, 0.9379, 0.3137, 0.9379, 0.3133, 0.9376, 0.3128, 0.9377, 0.313, 0.9377, 0.3133, 0.9377, 0.3338, 0.9401, 0.3331, 0.9401, 0.3333, 0.9401, 0.3336, 0.9402, 0.3345, 0.9401, 0.3338, 0.9401, 0.334, 0.9402, 0.3342, 0.9401, 0.3362, 0.9401, 0.3355, 0.9401, 0.3357, 0.9402, 0.336, 0.9401, 0.3368, 0.9401, 0.3362, 0.9401, 0.3364, 0.9401, 0.3366, 0.9402, 0.3133, 0.9379, 0.3136, 0.9379, 0.3136, 0.9378, 0.3132, 0.9378, 0.3132, 0.9378, 0.3128, 0.9378, 0.3128, 0.9379, 0.3132, 0.9379, 0.3141, 0.9375, 0.3136, 0.9377, 0.3139, 0.9377, 0.3141, 0.9377, 0.3133, 0.9373, 0.3128, 0.9374, 0.3133, 0.9374, 0.3133, 0.9374, 0.3141, 0.9378, 0.3136, 0.9379, 0.3141, 0.9379, 0.3141, 0.9378, 0.3133, 0.9374, 0.3128, 0.9376, 0.313, 0.9376, 0.3133, 0.9376, 0.3136, 0.9379, 0.3133, 0.9379, 0.3132, 0.938, 0.3136, 0.938, 0.3128, 0.938, 0.3132, 0.938, 0.3132, 0.938, 0.3128, 0.9379, 0.3076, 0.9371, 0.3083, 0.9371, 0.3081, 0.937, 0.3078, 0.9369, 0.3089, 0.9401, 0.3083, 0.9401, 0.3085, 0.9402, 0.3087, 0.9401, 0.3096, 0.9401, 0.3089, 0.9401, 0.3092, 0.9402, 0.3094, 0.9401, 0.3349, 0.937, 0.3355, 0.9371, 0.3353, 0.937, 0.3351, 0.9369, 0.3133, 0.9382, 0.3136, 0.9382, 0.3136, 0.9381, 0.3132, 0.938, 0.3132, 0.938, 0.3128, 0.9381, 0.3128, 0.9382, 0.3132, 0.9381, 0.3141, 0.9374, 0.3136, 0.9375, 0.3139, 0.9375, 0.3141, 0.9375, 0.3141, 0.9377, 0.3136, 0.9378, 0.3141, 0.9378, 0.3141, 0.9377, 0.3331, 0.9369, 0.3331, 0.9401, 0.3338, 0.9401, 0.3338, 0.937, 0.3345, 0.9401, 0.3345, 0.9369, 0.3338, 0.937, 0.3338, 0.9401, 0.3362, 0.9401, 0.3362, 0.9369, 0.3355, 0.937, 0.3355, 0.9401, 0.3362, 0.9369, 0.3362, 0.9401, 0.3368, 0.9401, 0.3368, 0.937, 0.3331, 0.9408, 0.3331, 0.9369, 0.3324, 0.937, 0.3324, 0.9407, 0.3324, 0.9408, 0.3324, 0.9369, 0.3317, 0.937, 0.3317, 0.9407, 0.3083, 0.9402, 0.3083, 0.9371, 0.3076, 0.9371, 0.3076, 0.9402, 0.3089, 0.9401, 0.3089, 0.9369, 0.3083, 0.937, 0.3083, 0.9401, 0.3096, 0.9401, 0.3096, 0.9369, 0.3089, 0.937, 0.3089, 0.9401, 0.3355, 0.9402, 0.3355, 0.9371, 0.3349, 0.937, 0.3349, 0.9401, 0.331, 0.9408, 0.331, 0.9369, 0.3303, 0.937, 0.3303, 0.9407, 0.331, 0.9369, 0.331, 0.9408, 0.3317, 0.9407, 0.3317, 0.937, 0.3212, 0.9355, 0.3253, 0.9369, 0.3258, 0.9368, 0.322, 0.9354, 0.3299, 0.9331, 0.3258, 0.9346, 0.3266, 0.9346, 0.3303, 0.9333, 0.3149, 0.9369, 0.3149, 0.9388, 0.3154, 0.9387, 0.3154, 0.937, 0.3164, 0.9388, 0.3164, 0.9369, 0.3159, 0.937, 0.3159, 0.9387, 0.3117, 0.9331, 0.3076, 0.9346, 0.3084, 0.9346, 0.3122, 0.9333, 0.3303, 0.9355, 0.3344, 0.9369, 0.3349, 0.9368, 0.3311, 0.9354, 0.3122, 0.9355, 0.3163, 0.9369, 0.3167, 0.9368, 0.3129, 0.9354, 0.3299, 0.9369, 0.3258, 0.9384, 0.3266, 0.9384, 0.3303, 0.9371, 0.3144, 0.9369, 0.3144, 0.9388, 0.3149, 0.9387, 0.3149, 0.937, 0.3159, 0.9388, 0.3159, 0.9369, 0.3154, 0.937, 0.3154, 0.9387, 0.3208, 0.9331, 0.3167, 0.9346, 0.3175, 0.9346, 0.3212, 0.9333, 0.3349, 0.9355, 0.339, 0.9369, 0.3394, 0.9368, 0.3356, 0.9354, 0.3252, 0.9331, 0.3212, 0.9355, 0.322, 0.9354, 0.3258, 0.9332, 0.32, 0.9396, 0.32, 0.9369, 0.3195, 0.937, 0.3195, 0.9395, 0.3205, 0.9396, 0.3205, 0.9369, 0.32, 0.937, 0.32, 0.9396, 0.3258, 0.9346, 0.3297, 0.9369, 0.3303, 0.9368, 0.3266, 0.9346, 0.311, 0.937, 0.311, 0.9395, 0.3117, 0.9395, 0.3117, 0.9369, 0.3205, 0.937, 0.3205, 0.9395, 0.3212, 0.9395, 0.3212, 0.9369, 0.3103, 0.9395, 0.3103, 0.9369, 0.3096, 0.937, 0.3096, 0.9395, 0.3226, 0.9395, 0.3219, 0.9369, 0.3212, 0.937, 0.3219, 0.9395, 0.3175, 0.937, 0.3175, 0.9395, 0.318, 0.9396, 0.318, 0.9369, 0.317, 0.937, 0.317, 0.9396, 0.3175, 0.9396, 0.3175, 0.9369, 0.3076, 0.9346, 0.3115, 0.9369, 0.3122, 0.9368, 0.3084, 0.9346, 0.3342, 0.9331, 0.3303, 0.9355, 0.3311, 0.9354, 0.3349, 0.9332, 0.3303, 0.9406, 0.3266, 0.9384, 0.3258, 0.9384, 0.3297, 0.9407, 0.3129, 0.9354, 0.3167, 0.9332, 0.3161, 0.9332, 0.3122, 0.9355, 0.319, 0.9396, 0.319, 0.9369, 0.3185, 0.937, 0.3185, 0.9395, 0.3185, 0.9396, 0.3185, 0.9369, 0.318, 0.937, 0.318, 0.9396, 0.3124, 0.9395, 0.3124, 0.937, 0.3117, 0.9369, 0.3117, 0.9395, 0.3226, 0.937, 0.3233, 0.9395, 0.324, 0.9395, 0.3233, 0.9369, 0.311, 0.9395, 0.311, 0.9369, 0.3103, 0.937, 0.3103, 0.9395, 0.3258, 0.9395, 0.3251, 0.9369, 0.3244, 0.937, 0.3251, 0.9395, 0.3195, 0.9396, 0.3195, 0.937, 0.319, 0.9369, 0.319, 0.9396, 0.3164, 0.937, 0.3164, 0.9396, 0.317, 0.9396, 0.317, 0.9369, 0.3167, 0.9346, 0.3206, 0.9369, 0.3212, 0.9368, 0.3175, 0.9346, 0.3388, 0.9331, 0.3349, 0.9355, 0.3356, 0.9354, 0.3394, 0.9332, 0.3907, 0.6976, 0.4054, 0.6937, 0.408, 0.6708, 0.3771, 0.6791, 0.3232, 0.9356, 0.3383, 0.9356, 0.3377, 0.9356, 0.3232, 0.9356, 0.3383, 0.9356, 0.3232, 0.9356, 0.3232, 0.9356, 0.3377, 0.9356, 0.3383, 0.9356, 0.3494, 0.9356, 0.3483, 0.9356, 0.3377, 0.9356, 0.3494, 0.9356, 0.3383, 0.9356, 0.3377, 0.9356, 0.3483, 0.9356, 0.3494, 0.9356, 0.3534, 0.9356, 0.3522, 0.9356, 0.3483, 0.9356, 0.3534, 0.9356, 0.3494, 0.9356, 0.3483, 0.9356, 0.3522, 0.9356, 0.3534, 0.9356, 0.3494, 0.9356, 0.3483, 0.9356, 0.3522, 0.9356, 0.3494, 0.9356, 0.3534, 0.9356, 0.3522, 0.9356, 0.3483, 0.9356, 0.3494, 0.9356, 0.3383, 0.9356, 0.3377, 0.9356, 0.3483, 0.9356, 0.3383, 0.9356, 0.3494, 0.9356, 0.3483, 0.9356, 0.3377, 0.9356, 0.3383, 0.9356, 0.3232, 0.9356, 0.3232, 0.9356, 0.3377, 0.9356, 0.3232, 0.9356, 0.3383, 0.9356, 0.3377, 0.9356, 0.3232, 0.9356, 0.3232, 0.9356, 0.308, 0.9356, 0.3086, 0.9356, 0.3232, 0.9356, 0.308, 0.9356, 0.3232, 0.9356, 0.3232, 0.9356, 0.3086, 0.9356, 0.308, 0.9356, 0.297, 0.9356, 0.298, 0.9356, 0.3086, 0.9356, 0.297, 0.9356, 0.308, 0.9356, 0.3086, 0.9356, 0.298, 0.9356, 0.297, 0.9356, 0.2929, 0.9356, 0.2941, 0.9356, 0.298, 0.9356, 0.2929, 0.9356, 0.297, 0.9356, 0.298, 0.9356, 0.2941, 0.9356, 0.2929, 0.9356, 0.297, 0.9356, 0.298, 0.9356, 0.2941, 0.9356, 0.297, 0.9356, 0.2929, 0.9356, 0.2941, 0.9356, 0.298, 0.9356, 0.297, 0.9356, 0.308, 0.9356, 0.3086, 0.9356, 0.298, 0.9356, 0.308, 0.9356, 0.297, 0.9356, 0.298, 0.9356, 0.3086, 0.9356, 0.308, 0.9356, 0.3232, 0.9356, 0.3232, 0.9356, 0.3086, 0.9356, 0.3232, 0.9356, 0.308, 0.9356, 0.3086, 0.9356, 0.3232, 0.9356, 0.3945, 0.6453, 0.3945, 0.6453, 0.376, 0.6502, 0.376, 0.6502, 0.03911, 0.06564, 0.03911, 0.2272, 0.01184, 0.2272, 0.01184, 0.06564, 0.2845, 0.06564, 0.2845, 0.2272, 0.2572, 0.2272, 0.2572, 0.06564, 0.2572, 0.06564, 0.2572, 0.2272, 0.23, 0.2272, 0.23, 0.06564, 0.23, 0.06564, 0.23, 0.2272, 0.2027, 0.2272, 0.2027, 0.06564, 0.2027, 0.06564, 0.2027, 0.2272, 0.1754, 0.2272, 0.1754, 0.06564, 0.1754, 0.06564, 0.1754, 0.2272, 0.1482, 0.2272, 0.1482, 0.06564, 0.1482, 0.06564, 0.1482, 0.2272, 0.1209, 0.2272, 0.1209, 0.06564, 0.1209, 0.06564, 0.1209, 0.2272, 0.09364, 0.2272, 0.09364, 0.06564, 0.09364, 0.06564, 0.09364, 0.2272, 0.06637, 0.2272, 0.06637, 0.06564, 0.06637, 0.06564, 0.06637, 0.2272, 0.03911, 0.2272, 0.03911, 0.06564, 0.1329, 0.04986, 0.09364, 0.06038, 0.05438, 0.04986, 0.02563, 0.02112, 0.01511, -0.01814, 0.02563, -0.05741, 0.05438, -0.08615, 0.09364, -0.09667, 0.1329, -0.08615, 0.1616, -0.05741, 0.1722, -0.01814, 0.1616, 0.02112, 0.3118, 0.06564, 0.3118, 0.2272, 0.2845, 0.2272, 0.2845, 0.06564, 0.339, 0.06564, 0.339, 0.2272, 0.3118, 0.2272, 0.3118, 0.06564, 0.2825, 0.2027, 0.2825, 0.1934, 0.2832, 0.1937, 0.2832, 0.2024, 0.2825, 0.1934, 0.2825, 0.184, 0.2832, 0.1843, 0.2832, 0.1931, 0.2825, 0.184, 0.2825, 0.1747, 0.2832, 0.175, 0.2832, 0.1837, 0.2825, 0.1747, 0.2825, 0.1654, 0.2832, 0.1656, 0.2832, 0.1744, 0.2825, 0.1654, 0.2825, 0.156, 0.2832, 0.1563, 0.2832, 0.1651, 0.2825, 0.156, 0.2825, 0.1467, 0.2832, 0.147, 0.2832, 0.1557, 0.2825, 0.1467, 0.2825, 0.1373, 0.2832, 0.1376, 0.2832, 0.1464, 0.2825, 0.1373, 0.2825, 0.128, 0.2832, 0.1283, 0.2832, 0.1371, 0.2825, 0.128, 0.2825, 0.1187, 0.2832, 0.119, 0.2832, 0.1277, 0.2825, 0.1187, 0.2825, 0.1093, 0.2832, 0.1096, 0.2832, 0.1184, 0.2825, 0.1093, 0.2825, 0.1, 0.2832, 0.1003, 0.2832, 0.109, 0.2825, 0.1, 0.2825, 0.09066, 0.2832, 0.09096, 0.2832, 0.09971, 0.09317, 0.208, 0.1301, 0.1981, 0.1571, 0.1711, 0.167, 0.1342, 0.1571, 0.09731, 0.1301, 0.0703, 0.09317, 0.06041, 0.05628, 0.0703, 0.02927, 0.09731, 0.01938, 0.1342, 0.02927, 0.1711, 0.05628, 0.1981])
me_cylinder.materials.append(mat_m_pweaponress)
me_cylinder.use_remesh_fix_poles = True
me_cylinder.use_remesh_preserve_attributes = False
me_cylinder.use_mirror_vertex_groups = False
me_cylinder.update()
me_cube_002 = bpy.data.meshes.new('Cube.002')
me_cube_002.from_pydata([(-1.613, -1.613, -2.033), (-2.76, -2.76, 2.914), (-1.613, 1.613, -2.033), (-2.76, 2.76, 2.914), (1.613, -1.613, -2.033), (2.76, -2.76, 2.914), (1.613, 1.613, -2.033), (2.76, 2.76, 2.914), (-2.033, 2.033, -2.033), (-2.033, -2.033, -2.033), (2.033, 2.033, -2.033), (2.033, -2.033, -2.033), (-1.613, 1.613, 0.3537), (-1.613, -1.613, 0.3537), (1.613, 1.613, 0.3537), (1.613, -1.613, 0.3537)], [], [(9, 1, 3, 8), (8, 3, 7, 10), (10, 7, 5, 11), (11, 5, 1, 9), (2, 6, 14, 12), (7, 3, 1, 5), (2, 0, 9, 8), (6, 2, 8, 10), (4, 6, 10, 11), (0, 4, 11, 9), (12, 14, 15, 13), (6, 4, 15, 14), (0, 2, 12, 13), (4, 0, 13, 15)])
_uv = me_cube_002.uv_layers.new(name='UVMap')
_uv.uv.foreach_set('vector', [0.1328, 0.2178, 0.3106, 0.2496, 0.3106, 0.008221, 0.1328, 0.04001, 0.1328, 0.2178, 0.3106, 0.2496, 0.3106, 0.008221, 0.1328, 0.04001, 0.1328, 0.04001, 0.3106, 0.008221, 0.3106, 0.2496, 0.1328, 0.2178, 0.1328, 0.04001, 0.3106, 0.008221, 0.3106, 0.2496, 0.1328, 0.2178, 0.1328, 0.1994, 0.1328, 0.05836, 0.2371, 0.05836, 0.2371, 0.1994, 0.3424, 0.008221, 0.3424, 0.2496, 0.101, 0.2496, 0.101, 0.008221, 0.2922, 0.1994, 0.1511, 0.1994, 0.1328, 0.2178, 0.3106, 0.2178, 0.2922, 0.05836, 0.2922, 0.1994, 0.3106, 0.2178, 0.3106, 0.04001, 0.1511, 0.05836, 0.2922, 0.05836, 0.3106, 0.04001, 0.1328, 0.04001, 0.1511, 0.1994, 0.1511, 0.05836, 0.1328, 0.04001, 0.1328, 0.2178, 0.2922, 0.1994, 0.2922, 0.05836, 0.1511, 0.05836, 0.1511, 0.1994, 0.1328, 0.05836, 0.1328, 0.1994, 0.2371, 0.1994, 0.2371, 0.05836, 0.1328, 0.1994, 0.1328, 0.05836, 0.2371, 0.05836, 0.2371, 0.1994, 0.1328, 0.05836, 0.1328, 0.1994, 0.2371, 0.1994, 0.2371, 0.05836])
me_cube_002.materials.append(mat_m_pweaponress)
me_cube_002.use_remesh_fix_poles = True
me_cube_002.use_remesh_preserve_attributes = False
me_cube_002.use_mirror_vertex_groups = False
me_cube_002.update()

# ---- objects
ob_light = bpy.data.objects.new('Light', light_light)
ob_camera = bpy.data.objects.new('Camera', cam_camera)
ob_cylinder = bpy.data.objects.new('Cylinder', me_cylinder)
ob_cube = bpy.data.objects.new('Cube', me_cube_002)

# ---- transforms, parenting, visibility, modifiers, constraints
ob_light.location = (4.076, 1.005, 5.904)
ob_light.rotation_euler = (0.6503, 0.05522, 1.866)
ob_light.lock_rotations_4d = False
ob_light.empty_display_type = 'ARROWS'
ob_light.color = (0.0, 0.0, 0.0, 0.0)
ob_light.lineart.crease_threshold = 0.0
ob_camera.location = (7.359, -6.926, 4.958)
ob_camera.rotation_euler = (1.109, 0.0, 0.8149)
ob_camera.lock_rotations_4d = False
ob_camera.empty_display_type = 'ARROWS'
ob_camera.color = (0.0, 0.0, 0.0, 0.0)
ob_camera.display_type = 'WIRE'
ob_camera.lineart.crease_threshold = 0.0
ob_cylinder.location = (0.0, 0.0, 0.0)
ob_cylinder.lineart.crease_threshold = 0.0
_m = ob_cylinder.modifiers.new('Mirror', 'MIRROR')
ob_cube.location = (0.0, 0.0, 0.0)
ob_cube.lineart.crease_threshold = 0.0

# ---- collection membership
col_collection.objects.link(ob_light)
col_collection.objects.link(ob_camera)
col_collection.objects.link(ob_cylinder)
col_collection.objects.link(ob_cube)

# ---- scene / render settings (as saved in the file)
scene.camera = ob_camera
scene.frame_start = 1; scene.frame_end = 250; scene.frame_set(1)
scene.render.engine = 'BLENDER_EEVEE_NEXT'
scene.cycles.use_denoising = False
scene.cycles.samples = 128
scene.cycles.sampling_pattern = 'TABULATED_SOBOL'
scene.cycles.use_adaptive_sampling = False
scene.cycles.use_light_tree = False
scene.view_settings.view_transform = 'Filmic'
bpy.context.view_layer.update()
